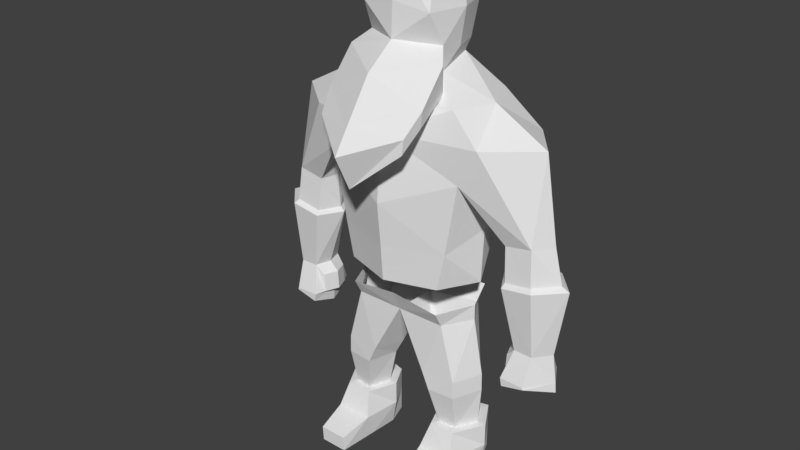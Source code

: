 # Source: TrollIdle.blend  (saved by Blender 2.77.0; exported with 4.5.12 LTS)
import bpy
from mathutils import Matrix  # noqa: F401  (used for matrix-valued properties, if any)

bpy.ops.wm.read_factory_settings(use_empty=True)
scene = bpy.context.scene
scene.name = 'Scene'

# ---- collections
col_collection_1 = bpy.data.collections.new('Collection 1'); scene.collection.children.link(col_collection_1)

# ---- world
world_world = bpy.data.worlds.new('World'); scene.world = world_world
world_world.color = (0.05088, 0.05088, 0.05088)
world_world.use_sun_shadow = False
world_world.sun_shadow_jitter_overblur = 0.0
world_world.cycles.sampling_method = 'MANUAL'

# ---- meshes
me_cube_000 = bpy.data.meshes.new('Cube.000')
me_cube_000.from_pydata([(0.8675, 0.6928, 3.529), (0.8576, -0.5861, 3.573), (1.466, 0.729, 5.498), (1.209, -0.5861, 5.467), (0.9986, -0.5861, 4.228), (1.009, 0.729, 4.228), (1.532, -0.5861, 6.107), (1.789, 0.729, 6.107), (1.087, -0.5861, 6.629), (1.087, 0.729, 6.629), (0.8427, -0.5861, 3.11), (0.8526, 0.729, 3.11), (0.8427, -0.4395, 2.844), (0.8526, 0.5547, 2.844), (1.103, -0.4395, 1.848), (1.103, 0.3336, 1.848), (0.5073, 0.2267, 1.848), (0.5073, -0.4858, 1.848), (1.109, -0.4395, 1.539), (1.109, 0.3336, 1.539), (0.6407, 0.2267, 1.539), (0.6407, -0.4858, 1.539), (1.077, -0.3026, 0.8705), (1.077, 0.4074, 0.8705), (0.768, 0.3236, 0.8705), (0.768, -0.3389, 0.8705), (1.871, -0.2427, 4.562), (1.871, 0.3855, 4.562), (2.331, -0.2427, 4.644), (2.331, 0.3855, 4.644), (1.905, -0.3557, 3.896), (1.905, 0.5132, 3.896), (2.433, -0.3557, 3.975), (2.433, 0.5132, 3.975), (2.108, -0.2132, 2.804), (2.108, 0.3492, 2.804), (2.426, -0.2132, 2.794), (2.426, 0.3492, 2.794), (1.983, -0.382, 2.321), (2.041, 0.4962, 2.321), (2.398, -0.382, 2.309), (2.455, 0.4962, 2.309), (2.01, -0.382, 2.179), (2.067, 0.4962, 2.179), (2.413, -0.382, 2.273), (2.471, 0.4962, 2.273), (1.955, -0.1747, 2.644), (1.955, 0.3189, 2.644), (1.931, -0.1747, 2.318), (1.931, 0.3189, 2.318), (0.5928, -0.1738, 6.996), (0.486, 0.5049, 7.125), (0.6685, -0.282, 7.424), (0.5309, 0.5794, 7.319), (0.6078, -0.5259, 7.938), (0.6078, 0.6584, 7.938), (0.5452, -0.3772, 8.367), (0.5452, 0.6333, 8.367), (1.463, 0.07143, 5.467), (1.229, 0.07143, 3.573), (1.267, 0.07143, 4.535), (2.317, 0.07143, 6.107), (1.382, 0.07143, 6.629), (1.134, 0.07143, 3.11), (1.134, 0.07143, 2.844), (1.322, 0.07143, 1.848), (0.319, 0.05147, 1.848), (1.328, 0.07143, 1.539), (0.4861, 0.05147, 1.539), (1.278, 0.06622, 0.8705), (0.6258, 0.05057, 0.8705), (1.787, 0.07143, 4.562), (2.556, 0.07143, 4.644), (1.662, 0.07208, 3.896), (2.842, 0.07208, 3.975), (2.025, 0.07208, 2.804), (2.65, 0.07208, 2.794), (1.943, 0.07208, 2.321), (2.718, 0.07208, 2.309), (1.969, 0.07208, 2.039), (2.734, 0.07208, 2.132), (1.857, 0.07208, 2.644), (1.833, 0.07208, 2.318), (0.669, 0.125, 7.319), (0.7655, 0.1281, 7.938), (0.703, 0.1281, 8.367), (1.431, 0.07781, 0.8637), (1.14, 0.572, 0.8637), (0.6921, 0.4506, 0.8637), (1.141, -0.4585, 0.8637), (0.6905, -0.4642, 0.8637), (0.4862, 0.05514, 0.8637), (1.431, 0.07781, 0.4499), (1.14, 0.572, 0.4499), (0.6921, 0.4506, 0.4499), (1.219, -0.6323, 0.4381), (0.5832, -0.6136, 0.4381), (0.4862, 0.05514, 0.4499), (1.352, 0.07781, 0.01451), (1.14, 0.572, 0.01451), (0.6921, 0.4506, 0.01451), (1.238, -0.4565, 0.01451), (0.6023, -0.4377, 0.01452), (0.5656, 0.05514, 0.01451), (1.166, -1.157, 0.2765), (0.6769, -1.162, 0.2765), (1.149, -1.157, 0.01451), (0.6605, -1.162, 0.01451), (2.382, 0.4396, 4.041), (1.92, 0.4396, 3.968), (1.92, -0.2868, 3.968), (2.382, -0.2868, 4.041), (2.705, 0.07216, 4.041), (1.741, 0.07216, 3.968), (0.8411, -1.0, 6.409), (0.8714, -0.9991, 6.686), (0.7791, -0.4098, 6.742), (0.8623, -0.5308, 7.224), (0.7505, -1.312, 6.069), (0.7808, -1.311, 6.322), (0.7614, 0.7654, 4.228), (0.7706, 0.8436, 5.11), (0.7787, 0.8426, 5.712), (0.7841, 0.732, 6.409), (-0.8843, 0.729, 3.573), (-0.8744, -0.5861, 3.573), (-1.483, 0.729, 5.498), (-1.226, -0.5861, 5.467), (-1.015, -0.5861, 4.228), (-1.025, 0.729, 4.228), (-1.549, -0.5861, 6.107), (-1.806, 0.729, 6.107), (-0.008412, -0.9852, 4.962), (-0.008412, 1.012, 4.827), (-0.008412, -0.8626, 3.573), (-0.008413, 0.7906, 3.52), (-0.008412, -0.9103, 4.208), (-0.008412, 0.9189, 4.228), (-0.008412, -0.8773, 6.107), (-0.008412, 0.971, 5.712), (-0.008412, -0.6247, 6.518), (-1.104, -0.5861, 6.629), (-1.104, 0.729, 6.629), (-0.008412, 0.8589, 6.409), (-0.8595, -0.5861, 3.11), (-0.8694, 0.729, 3.11), (-0.008413, -0.6075, 3.217), (-0.008413, 0.6289, 3.119), (-0.8595, -0.4395, 2.844), (-0.8694, 0.5547, 2.844), (-0.008413, -0.4428, 2.844), (-0.008413, 0.3325, 2.844), (-1.12, -0.4395, 1.848), (-1.12, 0.3336, 1.848), (-0.5241, 0.2267, 1.848), (-0.5241, -0.4858, 1.848), (-1.126, -0.4395, 1.539), (-1.126, 0.3336, 1.539), (-0.6576, 0.2267, 1.539), (-0.6576, -0.4858, 1.539), (-1.094, -0.3026, 0.8705), (-1.094, 0.4074, 0.8705), (-0.7849, 0.3236, 0.8705), (-0.7849, -0.3389, 0.8705), (-1.888, -0.2427, 4.562), (-1.888, 0.3855, 4.562), (-2.347, -0.2427, 4.644), (-2.347, 0.3855, 4.644), (-1.922, -0.3557, 3.896), (-1.922, 0.5132, 3.896), (-2.45, -0.3557, 3.975), (-2.45, 0.5132, 3.975), (-2.125, -0.2132, 2.804), (-2.125, 0.3492, 2.804), (-2.442, -0.2132, 2.794), (-2.442, 0.3492, 2.794), (-2.0, -0.382, 2.321), (-2.058, 0.4962, 2.321), (-2.415, -0.382, 2.309), (-2.472, 0.4962, 2.309), (-2.027, -0.382, 2.179), (-2.084, 0.4962, 2.179), (-2.43, -0.382, 2.273), (-2.488, 0.4962, 2.273), (-1.972, -0.1748, 2.644), (-1.972, 0.3189, 2.644), (-1.948, -0.1748, 2.318), (-1.948, 0.3189, 2.318), (-0.008412, -0.3527, 6.594), (-0.6096, -0.1738, 6.996), (-0.5028, 0.5049, 7.125), (-0.008412, 0.693, 6.992), (-0.008412, -0.6351, 7.472), (-0.6853, -0.282, 7.424), (-0.5477, 0.5794, 7.319), (-0.008412, 0.6918, 7.319), (-0.008412, -0.6124, 8.039), (-0.6246, -0.5259, 7.938), (-0.6246, 0.6584, 7.938), (-0.008412, 0.8101, 8.039), (-0.008412, -0.5053, 8.6), (-0.562, -0.3772, 8.367), (-0.562, 0.6333, 8.367), (-0.008412, 0.4921, 8.6), (-1.48, 0.07143, 5.467), (-1.246, 0.07143, 3.573), (-1.284, 0.07143, 4.535), (-2.334, 0.07143, 6.107), (-1.399, 0.07143, 6.629), (-1.151, 0.07143, 3.11), (-1.151, 0.07143, 2.844), (-0.008413, 0.008489, 2.844), (-1.339, 0.07143, 1.848), (-0.3358, 0.05147, 1.848), (-1.345, 0.07143, 1.539), (-0.5029, 0.05147, 1.539), (-1.295, 0.06622, 0.8705), (-0.6426, 0.05057, 0.8705), (-1.804, 0.07143, 4.562), (-2.573, 0.07143, 4.644), (-1.679, 0.07208, 3.896), (-2.859, 0.07208, 3.975), (-2.042, 0.07208, 2.804), (-2.667, 0.07208, 2.794), (-1.959, 0.07208, 2.321), (-2.735, 0.07208, 2.309), (-1.986, 0.07208, 2.039), (-2.751, 0.07208, 2.132), (-1.874, 0.07208, 2.644), (-1.85, 0.07208, 2.318), (-0.6858, 0.125, 7.319), (-0.7824, 0.1281, 7.938), (-0.7198, 0.1281, 8.367), (-0.008412, 0.1281, 8.742), (-1.448, 0.0778, 0.8637), (-1.156, 0.572, 0.8637), (-0.709, 0.4506, 0.8637), (-1.158, -0.4585, 0.8637), (-0.7074, -0.4642, 0.8637), (-0.503, 0.05514, 0.8637), (-1.448, 0.07781, 0.4499), (-1.156, 0.572, 0.4499), (-0.709, 0.4506, 0.4499), (-1.236, -0.6323, 0.4381), (-0.6, -0.6136, 0.4381), (-0.503, 0.05514, 0.4499), (-1.368, 0.07781, 0.01452), (-1.156, 0.572, 0.01452), (-0.709, 0.4506, 0.01452), (-1.255, -0.4565, 0.01452), (-0.6192, -0.4378, 0.01452), (-0.5824, 0.05514, 0.01452), (-1.183, -1.157, 0.2765), (-0.6937, -1.162, 0.2765), (-1.166, -1.157, 0.01452), (-0.6774, -1.162, 0.01452), (-2.399, 0.4396, 4.041), (-1.937, 0.4396, 3.968), (-1.937, -0.2868, 3.968), (-2.399, -0.2868, 4.041), (-2.722, 0.07216, 4.041), (-1.758, 0.07216, 3.968), (-0.008412, -1.214, 5.631), (-0.8579, -1.0, 6.409), (-0.8882, -0.9991, 6.686), (-0.008412, -1.642, 6.384), (-0.796, -0.4098, 6.742), (-0.008412, -0.8519, 6.143), (-0.8791, -0.5308, 7.224), (-0.008412, -1.153, 7.093), (-0.7673, -1.312, 6.069), (-0.008412, -1.598, 5.42), (-0.7977, -1.311, 6.322), (-0.008412, -1.888, 6.022), (-0.7782, 0.7654, 4.228), (-0.7874, 0.8435, 5.11), (-0.7955, 0.8426, 5.712), (-0.8009, 0.732, 6.409), (-1.867, 0.3348, 4.466), (-1.899, 0.3976, 4.43), (-2.695, 0.1028, 4.041), (-2.688, 0.1006, 4.096)], [], [(59, 5, 60), (121, 5, 120), (137, 120, 135), (60, 2, 58), (138, 8, 140), (3, 138, 132), (58, 27, 71), (141, 130, 138), (4, 132, 136), (121, 139, 122), (123, 191, 51), (7, 62, 61), (10, 150, 12), (13, 16, 151), (147, 13, 151), (63, 12, 64), (14, 21, 18), (64, 14, 65), (151, 66, 211), (12, 17, 14), (67, 22, 69), (65, 18, 67), (16, 68, 66), (15, 20, 16), (22, 86, 69), (68, 24, 70), (20, 23, 24), (18, 25, 22), (108, 31, 109), (2, 29, 27), (3, 28, 6), (61, 28, 72), (30, 36, 32), (109, 73, 113), (111, 30, 32), (111, 74, 112), (35, 41, 39), (74, 36, 76), (31, 37, 35), (73, 35, 75), (41, 43, 39), (77, 48, 82), (34, 40, 36), (36, 78, 76), (79, 45, 80), (77, 43, 79), (40, 42, 44), (78, 44, 80), (81, 49, 82), (39, 47, 35), (75, 47, 81), (34, 48, 38), (8, 188, 140), (195, 55, 53), (50, 62, 51), (191, 53, 51), (192, 54, 196), (53, 84, 83), (85, 203, 233), (84, 57, 85), (199, 57, 55), (84, 56, 54), (56, 233, 200), (52, 84, 54), (50, 83, 52), (62, 50, 8), (75, 46, 34), (81, 48, 46), (78, 45, 41), (77, 42, 38), (79, 44, 42), (37, 78, 41), (77, 49, 39), (73, 34, 30), (74, 37, 33), (108, 74, 33), (110, 73, 30), (61, 29, 7), (68, 25, 21), (23, 86, 87), (17, 68, 21), (65, 19, 15), (67, 23, 19), (150, 66, 17), (64, 15, 13), (63, 13, 11), (6, 62, 8), (58, 26, 3), (3, 60, 58), (4, 59, 60), (90, 95, 89), (89, 92, 86), (24, 91, 70), (23, 88, 24), (25, 91, 90), (25, 89, 22), (94, 103, 97), (97, 102, 96), (86, 93, 87), (90, 97, 96), (88, 97, 91), (87, 94, 88), (98, 100, 99), (101, 103, 98), (93, 100, 94), (92, 101, 98), (101, 107, 102), (93, 98, 99), (105, 106, 104), (96, 107, 105), (95, 105, 104), (95, 106, 101), (26, 113, 110), (29, 112, 108), (28, 112, 72), (26, 111, 28), (27, 113, 71), (27, 108, 109), (262, 118, 271), (114, 267, 116), (115, 116, 117), (269, 115, 117), (192, 117, 52), (52, 116, 50), (116, 188, 50), (271, 119, 273), (114, 119, 118), (265, 119, 115), (122, 9, 7), (2, 122, 7), (133, 120, 137), (124, 205, 129), (126, 275, 129), (274, 137, 135), (274, 133, 137), (136, 134, 4), (165, 167, 126), (1, 4, 134), (275, 139, 133), (191, 143, 277), (144, 150, 146), (154, 149, 151), (147, 149, 145), (209, 148, 144), (152, 159, 155), (210, 152, 148), (213, 151, 211), (148, 155, 150), (214, 160, 156), (212, 156, 152), (215, 154, 213), (158, 153, 154), (234, 160, 216), (215, 162, 158), (158, 161, 157), (156, 163, 159), (169, 256, 257), (167, 131, 126), (127, 166, 164), (174, 168, 170), (220, 257, 261), (259, 168, 258), (221, 259, 260), (173, 179, 175), (221, 174, 170), (169, 175, 171), (220, 173, 169), (181, 179, 177), (224, 186, 176), (178, 172, 174), (225, 174, 223), (226, 183, 181), (224, 181, 177), (178, 180, 176), (225, 182, 178), (228, 187, 185), (185, 177, 173), (222, 185, 173), (186, 172, 176), (188, 141, 140), (208, 190, 142), (198, 195, 194), (189, 190, 208), (194, 191, 190), (192, 197, 193), (231, 194, 230), (203, 232, 233), (231, 202, 198), (199, 202, 203), (201, 231, 197), (233, 201, 200), (193, 231, 230), (189, 230, 190), (184, 222, 172), (186, 228, 184), (183, 225, 179), (180, 224, 176), (182, 226, 180), (175, 225, 223), (187, 224, 177), (172, 220, 168), (175, 221, 171), (256, 221, 260, 280), (258, 220, 261), (219, 207, 167), (163, 215, 159), (161, 234, 216), (155, 215, 213), (157, 212, 153), (161, 214, 157), (150, 213, 211), (153, 210, 149), (149, 209, 145), (218, 204, 164), (204, 206, 127), (206, 205, 128), (243, 238, 237), (240, 237, 234), (239, 162, 217), (236, 161, 162), (163, 239, 217), (237, 163, 160), (251, 242, 245), (250, 245, 244), (241, 234, 235), (238, 245, 239), (245, 236, 239), (242, 235, 236), (246, 248, 251), (249, 251, 250), (248, 241, 242), (240, 249, 243), (255, 249, 250), (241, 246, 240), (254, 253, 252), (244, 255, 250), (243, 253, 244), (254, 243, 249), (164, 261, 218), (260, 219, 167, 281), (260, 166, 219), (259, 164, 166), (204, 218, 165), (279, 257, 256, 165), (262, 270, 263), (267, 263, 266), (266, 264, 268), (269, 264, 265), (192, 268, 269), (193, 266, 268), (271, 272, 270), (263, 272, 264), (272, 265, 264), (126, 276, 275), (274, 275, 133), (59, 0, 5), (121, 2, 5), (0, 135, 120), (120, 5, 0), (60, 5, 2), (138, 6, 8), (3, 6, 138), (58, 2, 27), (134, 136, 128), (4, 3, 132), (121, 133, 139), (51, 9, 123), (123, 143, 191), (7, 9, 62), (123, 139, 143), (10, 146, 150), (13, 15, 16), (147, 11, 13), (63, 10, 12), (14, 17, 21), (64, 12, 14), (151, 16, 66), (12, 150, 17), (67, 18, 22), (65, 14, 18), (16, 20, 68), (15, 19, 20), (22, 89, 86), (68, 20, 24), (20, 19, 23), (18, 21, 25), (108, 33, 31), (2, 7, 29), (3, 26, 28), (61, 6, 28), (30, 34, 36), (109, 31, 73), (111, 110, 30), (111, 32, 74), (35, 37, 41), (74, 32, 36), (31, 33, 37), (73, 31, 35), (41, 45, 43), (77, 38, 48), (34, 38, 40), (36, 40, 78), (79, 43, 45), (77, 39, 43), (40, 38, 42), (78, 40, 44), (81, 47, 49), (39, 49, 47), (75, 35, 47), (34, 46, 48), (8, 50, 188), (62, 9, 51), (195, 199, 55), (51, 53, 83), (191, 195, 53), (192, 52, 54), (53, 55, 84), (85, 57, 203), (84, 55, 57), (199, 203, 57), (84, 85, 56), (56, 85, 233), (52, 83, 84), (51, 83, 50), (75, 81, 46), (81, 82, 48), (78, 80, 45), (77, 79, 42), (79, 80, 44), (37, 76, 78), (77, 82, 49), (73, 75, 34), (74, 76, 37), (108, 112, 74), (110, 113, 73), (61, 72, 29), (68, 70, 25), (23, 69, 86), (17, 66, 68), (65, 67, 19), (67, 69, 23), (150, 211, 66), (64, 65, 15), (63, 64, 13), (6, 61, 62), (58, 71, 26), (3, 4, 60), (4, 1, 59), (90, 96, 95), (89, 95, 92), (24, 88, 91), (23, 87, 88), (25, 70, 91), (25, 90, 89), (94, 100, 103), (97, 103, 102), (86, 92, 93), (90, 91, 97), (88, 94, 97), (87, 93, 94), (98, 103, 100), (101, 102, 103), (93, 99, 100), (92, 95, 101), (101, 106, 107), (93, 92, 98), (105, 107, 106), (96, 102, 107), (95, 96, 105), (95, 104, 106), (26, 71, 113), (29, 72, 112), (28, 111, 112), (26, 110, 111), (27, 109, 113), (27, 29, 108), (262, 114, 118), (114, 262, 267), (115, 114, 116), (269, 265, 115), (192, 269, 117), (52, 117, 116), (271, 118, 119), (114, 115, 119), (265, 273, 119), (122, 123, 9), (2, 121, 122), (133, 121, 120), (274, 135, 124), (124, 129, 274), (129, 275, 274), (138, 140, 141), (275, 276, 139), (277, 142, 190), (190, 191, 277), (207, 166, 130), (139, 123, 122), (144, 148, 150), (154, 153, 149), (147, 151, 149), (209, 210, 148), (152, 156, 159), (210, 212, 152), (213, 154, 151), (148, 152, 155), (214, 216, 160), (212, 214, 156), (215, 158, 154), (158, 157, 153), (234, 237, 160), (215, 217, 162), (158, 162, 161), (156, 160, 163), (169, 171, 256), (207, 219, 166), (174, 172, 168), (220, 169, 257), (259, 170, 168), (221, 170, 259), (173, 177, 179), (221, 223, 174), (169, 173, 175), (220, 222, 173), (181, 183, 179), (224, 229, 186), (178, 176, 172), (225, 178, 174), (226, 227, 183), (224, 226, 181), (178, 182, 180), (225, 227, 182), (228, 229, 187), (185, 187, 177), (222, 228, 185), (186, 184, 172), (188, 189, 141), (198, 199, 195), (230, 194, 190), (194, 195, 191), (192, 196, 197), (231, 198, 194), (203, 202, 232), (231, 232, 202), (199, 198, 202), (201, 232, 231), (233, 232, 201), (193, 197, 231), (189, 193, 230), (184, 228, 222), (186, 229, 228), (183, 227, 225), (180, 226, 224), (182, 227, 226), (175, 179, 225), (187, 229, 224), (172, 222, 220), (175, 223, 221), (256, 171, 221), (258, 168, 220), (208, 142, 131), (163, 217, 215), (161, 235, 234), (155, 159, 215), (157, 214, 212), (161, 216, 214), (150, 155, 213), (153, 212, 210), (149, 210, 209), (138, 127, 132), (204, 165, 126), (127, 206, 128), (128, 205, 125), (243, 244, 238), (240, 243, 237), (239, 236, 162), (236, 235, 161), (163, 238, 239), (237, 238, 163), (251, 248, 242), (250, 251, 245), (241, 240, 234), (238, 244, 245), (245, 242, 236), (242, 241, 235), (246, 247, 248), (249, 246, 251), (248, 247, 241), (240, 246, 249), (255, 254, 249), (241, 247, 246), (254, 255, 253), (244, 253, 255), (243, 252, 253), (254, 252, 243), (164, 258, 261), (256, 280, 281, 167), (260, 259, 166), (259, 258, 164), (261, 257, 279, 278), (262, 271, 270), (267, 262, 263), (266, 263, 264), (269, 268, 264), (192, 193, 268), (193, 189, 266), (188, 267, 266), (271, 273, 272), (263, 270, 272), (272, 273, 265), (142, 277, 276), (276, 131, 142), (208, 207, 130), (125, 134, 128), (141, 208, 130), (130, 127, 138), (126, 131, 276), (167, 207, 131), (189, 208, 141), (166, 127, 130), (164, 204, 127), (278, 165, 218, 261), (278, 279, 165), (165, 256, 167), (281, 280, 260), (126, 129, 206), (129, 205, 206), (132, 127, 128), (126, 206, 204), (128, 136, 132), (139, 276, 277), (143, 139, 277), (201, 197, 200), (200, 197, 196), (54, 200, 196), (200, 54, 56), (131, 207, 208)])
_ca = me_cube_000.color_attributes.new('Col', 'BYTE_COLOR', 'CORNER')
_ca.data.foreach_set('color', [1.0, 0.521, 0.3564, 1.0, 1.0, 0.521, 0.3564, 1.0, 1.0, 0.521, 0.3564, 1.0, 1.0, 0.521, 0.3564, 1.0, 1.0, 0.521, 0.3564, 1.0, 1.0, 0.521, 0.3564, 1.0, 1.0, 0.521, 0.3564, 1.0, 1.0, 0.521, 0.3564, 1.0, 1.0, 0.521, 0.3564, 1.0, 1.0, 0.521, 0.3564, 1.0, 1.0, 0.521, 0.3564, 1.0, 1.0, 0.521, 0.3564, 1.0, 1.0, 0.521, 0.3564, 1.0, 1.0, 0.521, 0.3564, 1.0, 1.0, 0.521, 0.3564, 1.0, 1.0, 0.521, 0.3564, 1.0, 1.0, 0.521, 0.3564, 1.0, 1.0, 0.521, 0.3564, 1.0, 1.0, 0.521, 0.3564, 1.0, 1.0, 0.521, 0.3564, 1.0, 1.0, 0.521, 0.3564, 1.0, 1.0, 0.521, 0.3564, 1.0, 1.0, 0.521, 0.3564, 1.0, 1.0, 0.521, 0.3564, 1.0, 1.0, 0.521, 0.3564, 1.0, 1.0, 0.521, 0.3564, 1.0, 1.0, 0.521, 0.3564, 1.0, 1.0, 0.521, 0.3564, 1.0, 1.0, 0.521, 0.3564, 1.0, 1.0, 0.521, 0.3564, 1.0, 1.0, 0.521, 0.3564, 1.0, 1.0, 0.521, 0.3564, 1.0, 1.0, 0.521, 0.3564, 1.0, 1.0, 0.521, 0.3564, 1.0, 1.0, 0.521, 0.3564, 1.0, 1.0, 0.521, 0.3564, 1.0, 0.3916, 0.1046, 0.117, 1.0, 0.3916, 0.1046, 0.117, 1.0, 0.3916, 0.1046, 0.117, 1.0, 0.3916, 0.1046, 0.117, 1.0, 0.3916, 0.1046, 0.117, 1.0, 0.3916, 0.1046, 0.117, 1.0, 0.3916, 0.1046, 0.117, 1.0, 0.3916, 0.1046, 0.117, 1.0, 0.3916, 0.1046, 0.117, 1.0, 0.3916, 0.1046, 0.117, 1.0, 0.3916, 0.1046, 0.117, 1.0, 0.3916, 0.1046, 0.117, 1.0, 0.3916, 0.1046, 0.117, 1.0, 0.3916, 0.1046, 0.117, 1.0, 0.3916, 0.1046, 0.117, 1.0, 0.3916, 0.1046, 0.117, 1.0, 0.3916, 0.1046, 0.117, 1.0, 0.3916, 0.1046, 0.117, 1.0, 0.3916, 0.1046, 0.117, 1.0, 0.3916, 0.1046, 0.117, 1.0, 0.3916, 0.1046, 0.117, 1.0, 0.3916, 0.1046, 0.117, 1.0, 0.3916, 0.1046, 0.117, 1.0, 0.3916, 0.1046, 0.117, 1.0, 0.3916, 0.1046, 0.117, 1.0, 0.3916, 0.1046, 0.117, 1.0, 0.3916, 0.1046, 0.117, 1.0, 0.3916, 0.1046, 0.117, 1.0, 0.3916, 0.1046, 0.117, 1.0, 0.3916, 0.1046, 0.117, 1.0, 0.3916, 0.1046, 0.117, 1.0, 0.3916, 0.1046, 0.117, 1.0, 0.3916, 0.1046, 0.117, 1.0, 0.3916, 0.1046, 0.117, 1.0, 0.3916, 0.1046, 0.117, 1.0, 0.3916, 0.1046, 0.117, 1.0, 0.07819, 0.05286, 0.0382, 1.0, 0.07819, 0.05286, 0.0382, 1.0, 0.07819, 0.05286, 0.0382, 1.0, 0.3916, 0.1046, 0.117, 1.0, 0.3916, 0.1046, 0.117, 1.0, 0.3916, 0.1046, 0.117, 1.0, 0.3916, 0.1046, 0.117, 1.0, 0.3916, 0.1046, 0.117, 1.0, 0.3916, 0.1046, 0.117, 1.0, 0.3916, 0.1046, 0.117, 1.0, 0.3916, 0.1046, 0.117, 1.0, 0.3916, 0.1046, 0.117, 1.0, 0.07819, 0.05286, 0.0382, 1.0, 0.07819, 0.05286, 0.0382, 1.0, 0.07819, 0.05286, 0.0382, 1.0, 1.0, 0.521, 0.3564, 1.0, 1.0, 0.521, 0.3564, 1.0, 1.0, 0.521, 0.3564, 1.0, 1.0, 0.521, 0.3564, 1.0, 1.0, 0.521, 0.3564, 1.0, 1.0, 0.521, 0.3564, 1.0, 1.0, 0.521, 0.3564, 1.0, 1.0, 0.521, 0.3564, 1.0, 1.0, 0.521, 0.3564, 1.0, 0.07819, 0.05286, 0.0382, 1.0, 0.07819, 0.05286, 0.0382, 1.0, 0.07819, 0.05286, 0.0382, 1.0, 0.07819, 0.05286, 0.0382, 1.0, 0.07819, 0.05286, 0.0382, 1.0, 0.07819, 0.05286, 0.0382, 1.0, 0.07819, 0.05286, 0.0382, 1.0, 0.07819, 0.05286, 0.0382, 1.0, 0.07819, 0.05286, 0.0382, 1.0, 0.07819, 0.05286, 0.0382, 1.0, 0.07819, 0.05286, 0.0382, 1.0, 0.07819, 0.05286, 0.0382, 1.0, 0.07819, 0.05286, 0.0382, 1.0, 0.07819, 0.05286, 0.0382, 1.0, 0.07819, 0.05286, 0.0382, 1.0, 0.07819, 0.05286, 0.0382, 1.0, 0.07819, 0.05286, 0.0382, 1.0, 0.07819, 0.05286, 0.0382, 1.0, 0.07819, 0.05286, 0.0382, 1.0, 0.07819, 0.05286, 0.0382, 1.0, 0.07819, 0.05286, 0.0382, 1.0, 0.07819, 0.05286, 0.0382, 1.0, 0.07819, 0.05286, 0.0382, 1.0, 0.07819, 0.05286, 0.0382, 1.0, 0.07819, 0.05286, 0.0382, 1.0, 0.07819, 0.05286, 0.0382, 1.0, 0.07819, 0.05286, 0.0382, 1.0, 0.07819, 0.05286, 0.0382, 1.0, 0.07819, 0.05286, 0.0382, 1.0, 0.07819, 0.05286, 0.0382, 1.0, 0.07819, 0.05286, 0.0382, 1.0, 0.07819, 0.05286, 0.0382, 1.0, 0.07819, 0.05286, 0.0382, 1.0, 0.07819, 0.05286, 0.0382, 1.0, 0.07819, 0.05286, 0.0382, 1.0, 0.07819, 0.05286, 0.0382, 1.0, 0.07819, 0.05286, 0.0382, 1.0, 0.07819, 0.05286, 0.0382, 1.0, 0.07819, 0.05286, 0.0382, 1.0, 0.07819, 0.05286, 0.0382, 1.0, 0.07819, 0.05286, 0.0382, 1.0, 0.07819, 0.05286, 0.0382, 1.0, 0.07819, 0.05286, 0.0382, 1.0, 0.07819, 0.05286, 0.0382, 1.0, 0.07819, 0.05286, 0.0382, 1.0, 0.07819, 0.05286, 0.0382, 1.0, 0.07819, 0.05286, 0.0382, 1.0, 0.07819, 0.05286, 0.0382, 1.0, 0.07819, 0.05286, 0.0382, 1.0, 0.07819, 0.05286, 0.0382, 1.0, 0.07819, 0.05286, 0.0382, 1.0, 0.07819, 0.05286, 0.0382, 1.0, 0.07819, 0.05286, 0.0382, 1.0, 0.07819, 0.05286, 0.0382, 1.0, 0.07819, 0.05286, 0.0382, 1.0, 0.07819, 0.05286, 0.0382, 1.0, 0.07819, 0.05286, 0.0382, 1.0, 0.07819, 0.05286, 0.0382, 1.0, 0.07819, 0.05286, 0.0382, 1.0, 0.07819, 0.05286, 0.0382, 1.0, 1.0, 0.521, 0.3564, 1.0, 1.0, 0.521, 0.3564, 1.0, 1.0, 0.521, 0.3564, 1.0, 1.0, 0.521, 0.3564, 1.0, 1.0, 0.521, 0.3564, 1.0, 1.0, 0.521, 0.3564, 1.0, 1.0, 0.521, 0.3564, 1.0, 1.0, 0.521, 0.3564, 1.0, 1.0, 0.521, 0.3564, 1.0, 1.0, 0.521, 0.3564, 1.0, 1.0, 0.521, 0.3564, 1.0, 1.0, 0.521, 0.3564, 1.0, 1.0, 0.521, 0.3564, 1.0, 1.0, 0.521, 0.3564, 1.0, 1.0, 0.521, 0.3564, 1.0, 1.0, 0.521, 0.3564, 1.0, 1.0, 0.521, 0.3564, 1.0, 1.0, 0.521, 0.3564, 1.0, 1.0, 0.521, 0.3564, 1.0, 1.0, 0.521, 0.3564, 1.0, 1.0, 0.521, 0.3564, 1.0, 1.0, 0.521, 0.3564, 1.0, 1.0, 0.521, 0.3564, 1.0, 1.0, 0.521, 0.3564, 1.0, 1.0, 0.521, 0.3564, 1.0, 1.0, 0.521, 0.3564, 1.0, 1.0, 0.521, 0.3564, 1.0, 1.0, 0.521, 0.3564, 1.0, 1.0, 0.521, 0.3564, 1.0, 1.0, 0.521, 0.3564, 1.0, 1.0, 0.521, 0.3564, 1.0, 1.0, 0.521, 0.3564, 1.0, 1.0, 0.521, 0.3564, 1.0, 1.0, 0.521, 0.3564, 1.0, 1.0, 0.521, 0.3564, 1.0, 1.0, 0.521, 0.3564, 1.0, 1.0, 0.521, 0.3564, 1.0, 1.0, 0.521, 0.3564, 1.0, 1.0, 0.521, 0.3564, 1.0, 1.0, 0.521, 0.3564, 1.0, 1.0, 0.521, 0.3564, 1.0, 1.0, 0.521, 0.3564, 1.0, 0.07819, 0.05286, 0.0382, 1.0, 0.07819, 0.05286, 0.0382, 1.0, 0.07819, 0.05286, 0.0382, 1.0, 0.07819, 0.05286, 0.0382, 1.0, 0.07819, 0.05286, 0.0382, 1.0, 0.07819, 0.05286, 0.0382, 1.0, 0.07819, 0.05286, 0.0382, 1.0, 0.07819, 0.05286, 0.0382, 1.0, 0.07819, 0.05286, 0.0382, 1.0, 0.07819, 0.05286, 0.0382, 1.0, 0.07819, 0.05286, 0.0382, 1.0, 0.07819, 0.05286, 0.0382, 1.0, 0.07819, 0.05286, 0.0382, 1.0, 0.07819, 0.05286, 0.0382, 1.0, 0.07819, 0.05286, 0.0382, 1.0, 0.07819, 0.05286, 0.0382, 1.0, 0.07819, 0.05286, 0.0382, 1.0, 0.07819, 0.05286, 0.0382, 1.0, 0.07819, 0.05286, 0.0382, 1.0, 0.07819, 0.05286, 0.0382, 1.0, 0.07819, 0.05286, 0.0382, 1.0, 0.07819, 0.05286, 0.0382, 1.0, 0.07819, 0.05286, 0.0382, 1.0, 0.07819, 0.05286, 0.0382, 1.0, 0.07819, 0.05286, 0.0382, 1.0, 0.07819, 0.05286, 0.0382, 1.0, 0.07819, 0.05286, 0.0382, 1.0, 0.07819, 0.05286, 0.0382, 1.0, 0.07819, 0.05286, 0.0382, 1.0, 0.07819, 0.05286, 0.0382, 1.0, 0.07819, 0.05286, 0.0382, 1.0, 0.07819, 0.05286, 0.0382, 1.0, 0.07819, 0.05286, 0.0382, 1.0, 1.0, 0.521, 0.3564, 1.0, 1.0, 0.521, 0.3564, 1.0, 1.0, 0.521, 0.3564, 1.0, 0.3916, 0.1046, 0.117, 1.0, 0.3916, 0.1046, 0.117, 1.0, 0.3916, 0.1046, 0.117, 1.0, 0.07819, 0.05286, 0.0382, 1.0, 0.07819, 0.05286, 0.0382, 1.0, 0.07819, 0.05286, 0.0382, 1.0, 0.3916, 0.1046, 0.117, 1.0, 0.3916, 0.1046, 0.117, 1.0, 0.3916, 0.1046, 0.117, 1.0, 0.3916, 0.1046, 0.117, 1.0, 0.3916, 0.1046, 0.117, 1.0, 0.3916, 0.1046, 0.117, 1.0, 0.3916, 0.1046, 0.117, 1.0, 0.3916, 0.1046, 0.117, 1.0, 0.3916, 0.1046, 0.117, 1.0, 0.3916, 0.1046, 0.117, 1.0, 0.3916, 0.1046, 0.117, 1.0, 0.3916, 0.1046, 0.117, 1.0, 0.3916, 0.1046, 0.117, 1.0, 0.3916, 0.1046, 0.117, 1.0, 0.3916, 0.1046, 0.117, 1.0, 0.3916, 0.1046, 0.117, 1.0, 0.3916, 0.1046, 0.117, 1.0, 0.3916, 0.1046, 0.117, 1.0, 1.0, 0.521, 0.3564, 1.0, 1.0, 0.521, 0.3564, 1.0, 1.0, 0.521, 0.3564, 1.0, 1.0, 0.521, 0.3564, 1.0, 1.0, 0.521, 0.3564, 1.0, 1.0, 0.521, 0.3564, 1.0, 1.0, 0.521, 0.3564, 1.0, 1.0, 0.521, 0.3564, 1.0, 1.0, 0.521, 0.3564, 1.0, 1.0, 0.521, 0.3564, 1.0, 1.0, 0.521, 0.3564, 1.0, 1.0, 0.521, 0.3564, 1.0, 0.07819, 0.05286, 0.0382, 1.0, 0.07819, 0.05286, 0.0382, 1.0, 0.07819, 0.05286, 0.0382, 1.0, 0.07819, 0.05286, 0.0382, 1.0, 0.07819, 0.05286, 0.0382, 1.0, 0.07819, 0.05286, 0.0382, 1.0, 0.07819, 0.05286, 0.0382, 1.0, 0.07819, 0.05286, 0.0382, 1.0, 0.07819, 0.05286, 0.0382, 1.0, 0.07819, 0.05286, 0.0382, 1.0, 0.07819, 0.05286, 0.0382, 1.0, 0.07819, 0.05286, 0.0382, 1.0, 0.07819, 0.05286, 0.0382, 1.0, 0.07819, 0.05286, 0.0382, 1.0, 0.07819, 0.05286, 0.0382, 1.0, 0.07819, 0.05286, 0.0382, 1.0, 0.07819, 0.05286, 0.0382, 1.0, 0.07819, 0.05286, 0.0382, 1.0, 0.07819, 0.05286, 0.0382, 1.0, 0.07819, 0.05286, 0.0382, 1.0, 0.07819, 0.05286, 0.0382, 1.0, 0.07819, 0.05286, 0.0382, 1.0, 0.07819, 0.05286, 0.0382, 1.0, 0.07819, 0.05286, 0.0382, 1.0, 0.07819, 0.05286, 0.0382, 1.0, 0.07819, 0.05286, 0.0382, 1.0, 0.07819, 0.05286, 0.0382, 1.0, 0.07819, 0.05286, 0.0382, 1.0, 0.07819, 0.05286, 0.0382, 1.0, 0.07819, 0.05286, 0.0382, 1.0, 0.07819, 0.05286, 0.0382, 1.0, 0.07819, 0.05286, 0.0382, 1.0, 0.07819, 0.05286, 0.0382, 1.0, 0.07819, 0.05286, 0.0382, 1.0, 0.07819, 0.05286, 0.0382, 1.0, 0.07819, 0.05286, 0.0382, 1.0, 0.07819, 0.05286, 0.0382, 1.0, 0.07819, 0.05286, 0.0382, 1.0, 0.07819, 0.05286, 0.0382, 1.0, 0.07819, 0.05286, 0.0382, 1.0, 0.07819, 0.05286, 0.0382, 1.0, 0.07819, 0.05286, 0.0382, 1.0, 0.07819, 0.05286, 0.0382, 1.0, 0.07819, 0.05286, 0.0382, 1.0, 0.07819, 0.05286, 0.0382, 1.0, 0.07819, 0.05286, 0.0382, 1.0, 0.07819, 0.05286, 0.0382, 1.0, 0.07819, 0.05286, 0.0382, 1.0, 0.07819, 0.05286, 0.0382, 1.0, 0.07819, 0.05286, 0.0382, 1.0, 0.07819, 0.05286, 0.0382, 1.0, 0.07819, 0.05286, 0.0382, 1.0, 0.07819, 0.05286, 0.0382, 1.0, 0.07819, 0.05286, 0.0382, 1.0, 0.07819, 0.05286, 0.0382, 1.0, 0.07819, 0.05286, 0.0382, 1.0, 0.07819, 0.05286, 0.0382, 1.0, 0.07819, 0.05286, 0.0382, 1.0, 0.07819, 0.05286, 0.0382, 1.0, 0.07819, 0.05286, 0.0382, 1.0, 0.07819, 0.05286, 0.0382, 1.0, 0.07819, 0.05286, 0.0382, 1.0, 0.07819, 0.05286, 0.0382, 1.0, 0.07819, 0.05286, 0.0382, 1.0, 0.07819, 0.05286, 0.0382, 1.0, 0.07819, 0.05286, 0.0382, 1.0, 1.0, 0.521, 0.3564, 1.0, 1.0, 0.521, 0.3564, 1.0, 1.0, 0.521, 0.3564, 1.0, 1.0, 0.521, 0.3564, 1.0, 1.0, 0.521, 0.3564, 1.0, 1.0, 0.521, 0.3564, 1.0, 1.0, 0.521, 0.3564, 1.0, 1.0, 0.521, 0.3564, 1.0, 1.0, 0.521, 0.3564, 1.0, 1.0, 0.521, 0.3564, 1.0, 1.0, 0.521, 0.3564, 1.0, 1.0, 0.521, 0.3564, 1.0, 1.0, 0.521, 0.3564, 1.0, 1.0, 0.521, 0.3564, 1.0, 1.0, 0.521, 0.3564, 1.0, 1.0, 0.521, 0.3564, 1.0, 1.0, 0.521, 0.3564, 1.0, 1.0, 0.521, 0.3564, 1.0, 1.0, 1.0, 1.0, 1.0, 1.0, 1.0, 1.0, 1.0, 1.0, 1.0, 1.0, 1.0, 1.0, 1.0, 1.0, 1.0, 1.0, 1.0, 1.0, 1.0, 1.0, 1.0, 1.0, 1.0, 1.0, 1.0, 1.0, 1.0, 1.0, 1.0, 1.0, 1.0, 1.0, 1.0, 1.0, 1.0, 1.0, 1.0, 1.0, 1.0, 1.0, 1.0, 1.0, 1.0, 1.0, 1.0, 1.0, 1.0, 1.0, 1.0, 1.0, 1.0, 1.0, 1.0, 1.0, 1.0, 1.0, 1.0, 1.0, 1.0, 1.0, 1.0, 1.0, 1.0, 1.0, 1.0, 1.0, 1.0, 1.0, 1.0, 1.0, 1.0, 0.7084, 0.7084, 0.7084, 1.0, 0.7084, 0.7084, 0.7084, 1.0, 0.7084, 0.7084, 0.7084, 1.0, 1.0, 1.0, 1.0, 1.0, 1.0, 1.0, 1.0, 1.0, 1.0, 1.0, 1.0, 1.0, 1.0, 1.0, 1.0, 1.0, 1.0, 1.0, 1.0, 1.0, 1.0, 1.0, 1.0, 1.0, 1.0, 1.0, 1.0, 1.0, 1.0, 1.0, 1.0, 1.0, 1.0, 1.0, 1.0, 1.0, 1.0, 0.521, 0.3564, 1.0, 1.0, 0.521, 0.3564, 1.0, 1.0, 0.521, 0.3564, 1.0, 1.0, 0.521, 0.3564, 1.0, 1.0, 0.521, 0.3564, 1.0, 1.0, 0.521, 0.3564, 1.0, 1.0, 0.521, 0.3564, 1.0, 1.0, 0.521, 0.3564, 1.0, 1.0, 0.521, 0.3564, 1.0, 1.0, 0.521, 0.3564, 1.0, 1.0, 0.521, 0.3564, 1.0, 1.0, 0.521, 0.3564, 1.0, 1.0, 0.521, 0.3564, 1.0, 1.0, 0.521, 0.3564, 1.0, 1.0, 0.521, 0.3564, 1.0, 1.0, 0.521, 0.3564, 1.0, 1.0, 0.521, 0.3564, 1.0, 1.0, 0.521, 0.3564, 1.0, 1.0, 0.521, 0.3564, 1.0, 1.0, 0.521, 0.3564, 1.0, 1.0, 0.521, 0.3564, 1.0, 1.0, 0.521, 0.3564, 1.0, 1.0, 0.521, 0.3564, 1.0, 1.0, 0.521, 0.3564, 1.0, 1.0, 0.521, 0.3564, 1.0, 1.0, 0.521, 0.3564, 1.0, 1.0, 0.521, 0.3564, 1.0, 1.0, 0.521, 0.3564, 1.0, 1.0, 0.521, 0.3564, 1.0, 1.0, 0.521, 0.3564, 1.0, 1.0, 0.521, 0.3564, 1.0, 1.0, 0.521, 0.3564, 1.0, 1.0, 0.521, 0.3564, 1.0, 1.0, 0.521, 0.3564, 1.0, 1.0, 0.521, 0.3564, 1.0, 1.0, 0.521, 0.3564, 1.0, 0.3916, 0.1046, 0.117, 1.0, 0.3916, 0.1046, 0.117, 1.0, 0.3916, 0.1046, 0.117, 1.0, 0.3916, 0.1046, 0.117, 1.0, 0.3916, 0.1046, 0.117, 1.0, 0.3916, 0.1046, 0.117, 1.0, 0.3916, 0.1046, 0.117, 1.0, 0.3916, 0.1046, 0.117, 1.0, 0.3916, 0.1046, 0.117, 1.0, 0.3916, 0.1046, 0.117, 1.0, 0.3916, 0.1046, 0.117, 1.0, 0.3916, 0.1046, 0.117, 1.0, 0.3916, 0.1046, 0.117, 1.0, 0.3916, 0.1046, 0.117, 1.0, 0.3916, 0.1046, 0.117, 1.0, 0.3916, 0.1046, 0.117, 1.0, 0.3916, 0.1046, 0.117, 1.0, 0.3916, 0.1046, 0.117, 1.0, 0.3916, 0.1046, 0.117, 1.0, 0.3916, 0.1046, 0.117, 1.0, 0.3916, 0.1046, 0.117, 1.0, 0.3916, 0.1046, 0.117, 1.0, 0.3916, 0.1046, 0.117, 1.0, 0.3916, 0.1046, 0.117, 1.0, 0.3916, 0.1046, 0.117, 1.0, 0.3916, 0.1046, 0.117, 1.0, 0.3916, 0.1046, 0.117, 1.0, 0.3916, 0.1046, 0.117, 1.0, 0.3916, 0.1046, 0.117, 1.0, 0.3916, 0.1046, 0.117, 1.0, 0.3916, 0.1046, 0.117, 1.0, 0.3916, 0.1046, 0.117, 1.0, 0.3916, 0.1046, 0.117, 1.0, 0.3916, 0.1046, 0.117, 1.0, 0.3916, 0.1046, 0.117, 1.0, 0.3916, 0.1046, 0.117, 1.0, 0.07819, 0.05286, 0.0382, 1.0, 0.07819, 0.05286, 0.0382, 1.0, 0.07819, 0.05286, 0.0382, 1.0, 0.3916, 0.1046, 0.117, 1.0, 0.3916, 0.1046, 0.117, 1.0, 0.3916, 0.1046, 0.117, 1.0, 0.3916, 0.1046, 0.117, 1.0, 0.3916, 0.1046, 0.117, 1.0, 0.3916, 0.1046, 0.117, 1.0, 0.3916, 0.1046, 0.117, 1.0, 0.3916, 0.1046, 0.117, 1.0, 0.3916, 0.1046, 0.117, 1.0, 0.07819, 0.05286, 0.0382, 1.0, 0.07819, 0.05286, 0.0382, 1.0, 0.07819, 0.05286, 0.0382, 1.0, 1.0, 0.521, 0.3564, 1.0, 1.0, 0.521, 0.3564, 1.0, 1.0, 0.521, 0.3564, 1.0, 1.0, 0.521, 0.3564, 1.0, 1.0, 0.521, 0.3564, 1.0, 1.0, 0.521, 0.3564, 1.0, 0.07819, 0.05286, 0.0382, 1.0, 0.07819, 0.05286, 0.0382, 1.0, 0.07819, 0.05286, 0.0382, 1.0, 0.07819, 0.05286, 0.0382, 1.0, 0.07819, 0.05286, 0.0382, 1.0, 0.07819, 0.05286, 0.0382, 1.0, 0.07819, 0.05286, 0.0382, 1.0, 0.07819, 0.05286, 0.0382, 1.0, 0.07819, 0.05286, 0.0382, 1.0, 0.07819, 0.05286, 0.0382, 1.0, 0.07819, 0.05286, 0.0382, 1.0, 0.07819, 0.05286, 0.0382, 1.0, 0.07819, 0.05286, 0.0382, 1.0, 0.07819, 0.05286, 0.0382, 1.0, 0.07819, 0.05286, 0.0382, 1.0, 0.07819, 0.05286, 0.0382, 1.0, 0.07819, 0.05286, 0.0382, 1.0, 0.07819, 0.05286, 0.0382, 1.0, 0.07819, 0.05286, 0.0382, 1.0, 0.07819, 0.05286, 0.0382, 1.0, 0.07819, 0.05286, 0.0382, 1.0, 0.07819, 0.05286, 0.0382, 1.0, 0.07819, 0.05286, 0.0382, 1.0, 0.07819, 0.05286, 0.0382, 1.0, 0.07819, 0.05286, 0.0382, 1.0, 0.07819, 0.05286, 0.0382, 1.0, 0.07819, 0.05286, 0.0382, 1.0, 0.07819, 0.05286, 0.0382, 1.0, 0.07819, 0.05286, 0.0382, 1.0, 0.07819, 0.05286, 0.0382, 1.0, 0.07819, 0.05286, 0.0382, 1.0, 0.07819, 0.05286, 0.0382, 1.0, 0.07819, 0.05286, 0.0382, 1.0, 0.07819, 0.05286, 0.0382, 1.0, 0.07819, 0.05286, 0.0382, 1.0, 0.07819, 0.05286, 0.0382, 1.0, 0.07819, 0.05286, 0.0382, 1.0, 0.07819, 0.05286, 0.0382, 1.0, 0.07819, 0.05286, 0.0382, 1.0, 0.07819, 0.05286, 0.0382, 1.0, 0.07819, 0.05286, 0.0382, 1.0, 0.07819, 0.05286, 0.0382, 1.0, 0.07819, 0.05286, 0.0382, 1.0, 0.07819, 0.05286, 0.0382, 1.0, 0.07819, 0.05286, 0.0382, 1.0, 0.07819, 0.05286, 0.0382, 1.0, 0.07819, 0.05286, 0.0382, 1.0, 0.07819, 0.05286, 0.0382, 1.0, 0.07819, 0.05286, 0.0382, 1.0, 0.07819, 0.05286, 0.0382, 1.0, 0.07819, 0.05286, 0.0382, 1.0, 0.07819, 0.05286, 0.0382, 1.0, 0.07819, 0.05286, 0.0382, 1.0, 0.07819, 0.05286, 0.0382, 1.0, 0.07819, 0.05286, 0.0382, 1.0, 0.07819, 0.05286, 0.0382, 1.0, 0.07819, 0.05286, 0.0382, 1.0, 0.07819, 0.05286, 0.0382, 1.0, 0.07819, 0.05286, 0.0382, 1.0, 0.07819, 0.05286, 0.0382, 1.0, 1.0, 0.521, 0.3564, 1.0, 1.0, 0.521, 0.3564, 1.0, 1.0, 0.521, 0.3564, 1.0, 1.0, 0.521, 0.3564, 1.0, 1.0, 0.521, 0.3564, 1.0, 1.0, 0.521, 0.3564, 1.0, 1.0, 0.521, 0.3564, 1.0, 1.0, 0.521, 0.3564, 1.0, 1.0, 0.521, 0.3564, 1.0, 1.0, 0.521, 0.3564, 1.0, 1.0, 0.521, 0.3564, 1.0, 1.0, 0.521, 0.3564, 1.0, 1.0, 0.521, 0.3564, 1.0, 1.0, 0.521, 0.3564, 1.0, 1.0, 0.521, 0.3564, 1.0, 1.0, 0.521, 0.3564, 1.0, 1.0, 0.521, 0.3564, 1.0, 1.0, 0.521, 0.3564, 1.0, 1.0, 0.521, 0.3564, 1.0, 1.0, 0.521, 0.3564, 1.0, 1.0, 0.521, 0.3564, 1.0, 1.0, 0.521, 0.3564, 1.0, 1.0, 0.521, 0.3564, 1.0, 1.0, 0.521, 0.3564, 1.0, 1.0, 0.521, 0.3564, 1.0, 1.0, 0.521, 0.3564, 1.0, 1.0, 0.521, 0.3564, 1.0, 1.0, 0.521, 0.3564, 1.0, 1.0, 0.521, 0.3564, 1.0, 1.0, 0.521, 0.3564, 1.0, 1.0, 0.521, 0.3564, 1.0, 1.0, 0.521, 0.3564, 1.0, 1.0, 0.521, 0.3564, 1.0, 1.0, 0.521, 0.3564, 1.0, 1.0, 0.521, 0.3564, 1.0, 1.0, 0.521, 0.3564, 1.0, 1.0, 0.521, 0.3564, 1.0, 1.0, 0.521, 0.3564, 1.0, 1.0, 0.521, 0.3564, 1.0, 1.0, 0.521, 0.3564, 1.0, 1.0, 0.521, 0.3564, 1.0, 1.0, 0.521, 0.3564, 1.0, 0.07819, 0.05286, 0.0382, 1.0, 0.07819, 0.05286, 0.0382, 1.0, 0.07819, 0.05286, 0.0382, 1.0, 0.07819, 0.05286, 0.0382, 1.0, 0.07819, 0.05286, 0.0382, 1.0, 0.07819, 0.05286, 0.0382, 1.0, 0.07819, 0.05286, 0.0382, 1.0, 0.07819, 0.05286, 0.0382, 1.0, 0.07819, 0.05286, 0.0382, 1.0, 0.07819, 0.05286, 0.0382, 1.0, 0.07819, 0.05286, 0.0382, 1.0, 0.07819, 0.05286, 0.0382, 1.0, 0.07819, 0.05286, 0.0382, 1.0, 0.07819, 0.05286, 0.0382, 1.0, 0.07819, 0.05286, 0.0382, 1.0, 0.07819, 0.05286, 0.0382, 1.0, 0.07819, 0.05286, 0.0382, 1.0, 0.07819, 0.05286, 0.0382, 1.0, 0.07819, 0.05286, 0.0382, 1.0, 0.07819, 0.05286, 0.0382, 1.0, 0.07819, 0.05286, 0.0382, 1.0, 0.07819, 0.05286, 0.0382, 1.0, 0.07819, 0.05286, 0.0382, 1.0, 0.07819, 0.05286, 0.0382, 1.0, 0.07819, 0.05286, 0.0382, 1.0, 0.07819, 0.05286, 0.0382, 1.0, 0.07819, 0.05286, 0.0382, 1.0, 0.07819, 0.05286, 0.0382, 1.0, 0.07819, 0.05286, 0.0382, 1.0, 0.07819, 0.05286, 0.0382, 1.0, 0.07819, 0.05286, 0.0382, 1.0, 0.07819, 0.05286, 0.0382, 1.0, 0.07819, 0.05286, 0.0382, 1.0, 0.07819, 0.05286, 0.0382, 1.0, 1.0, 0.521, 0.3564, 1.0, 1.0, 0.521, 0.3564, 1.0, 1.0, 0.521, 0.3564, 1.0, 0.3916, 0.1046, 0.117, 1.0, 0.3916, 0.1046, 0.117, 1.0, 0.3916, 0.1046, 0.117, 1.0, 0.07819, 0.05286, 0.0382, 1.0, 0.07819, 0.05286, 0.0382, 1.0, 0.07819, 0.05286, 0.0382, 1.0, 0.3916, 0.1046, 0.117, 1.0, 0.3916, 0.1046, 0.117, 1.0, 0.3916, 0.1046, 0.117, 1.0, 0.3916, 0.1046, 0.117, 1.0, 0.3916, 0.1046, 0.117, 1.0, 0.3916, 0.1046, 0.117, 1.0, 0.3916, 0.1046, 0.117, 1.0, 0.3916, 0.1046, 0.117, 1.0, 0.3916, 0.1046, 0.117, 1.0, 0.3916, 0.1046, 0.117, 1.0, 0.3916, 0.1046, 0.117, 1.0, 0.3916, 0.1046, 0.117, 1.0, 0.3916, 0.1046, 0.117, 1.0, 0.3916, 0.1046, 0.117, 1.0, 0.3916, 0.1046, 0.117, 1.0, 0.3916, 0.1046, 0.117, 1.0, 0.3916, 0.1046, 0.117, 1.0, 0.3916, 0.1046, 0.117, 1.0, 1.0, 0.521, 0.3564, 1.0, 1.0, 0.521, 0.3564, 1.0, 1.0, 0.521, 0.3564, 1.0, 1.0, 0.521, 0.3564, 1.0, 1.0, 0.521, 0.3564, 1.0, 1.0, 0.521, 0.3564, 1.0, 1.0, 0.521, 0.3564, 1.0, 1.0, 0.521, 0.3564, 1.0, 1.0, 0.521, 0.3564, 1.0, 0.07819, 0.05286, 0.0382, 1.0, 0.07819, 0.05286, 0.0382, 1.0, 0.07819, 0.05286, 0.0382, 1.0, 0.07819, 0.05286, 0.0382, 1.0, 0.07819, 0.05286, 0.0382, 1.0, 0.07819, 0.05286, 0.0382, 1.0, 0.07819, 0.05286, 0.0382, 1.0, 0.07819, 0.05286, 0.0382, 1.0, 0.07819, 0.05286, 0.0382, 1.0, 0.07819, 0.05286, 0.0382, 1.0, 0.07819, 0.05286, 0.0382, 1.0, 0.07819, 0.05286, 0.0382, 1.0, 0.07819, 0.05286, 0.0382, 1.0, 0.07819, 0.05286, 0.0382, 1.0, 0.07819, 0.05286, 0.0382, 1.0, 0.07819, 0.05286, 0.0382, 1.0, 0.07819, 0.05286, 0.0382, 1.0, 0.07819, 0.05286, 0.0382, 1.0, 0.07819, 0.05286, 0.0382, 1.0, 0.07819, 0.05286, 0.0382, 1.0, 0.07819, 0.05286, 0.0382, 1.0, 0.07819, 0.05286, 0.0382, 1.0, 0.07819, 0.05286, 0.0382, 1.0, 0.07819, 0.05286, 0.0382, 1.0, 0.07819, 0.05286, 0.0382, 1.0, 0.07819, 0.05286, 0.0382, 1.0, 0.07819, 0.05286, 0.0382, 1.0, 0.07819, 0.05286, 0.0382, 1.0, 0.07819, 0.05286, 0.0382, 1.0, 0.07819, 0.05286, 0.0382, 1.0, 0.07819, 0.05286, 0.0382, 1.0, 0.07819, 0.05286, 0.0382, 1.0, 0.07819, 0.05286, 0.0382, 1.0, 0.07819, 0.05286, 0.0382, 1.0, 0.07819, 0.05286, 0.0382, 1.0, 0.07819, 0.05286, 0.0382, 1.0, 0.07819, 0.05286, 0.0382, 1.0, 0.07819, 0.05286, 0.0382, 1.0, 0.07819, 0.05286, 0.0382, 1.0, 0.07819, 0.05286, 0.0382, 1.0, 0.07819, 0.05286, 0.0382, 1.0, 0.07819, 0.05286, 0.0382, 1.0, 0.07819, 0.05286, 0.0382, 1.0, 0.07819, 0.05286, 0.0382, 1.0, 0.07819, 0.05286, 0.0382, 1.0, 0.07819, 0.05286, 0.0382, 1.0, 0.07819, 0.05286, 0.0382, 1.0, 0.07819, 0.05286, 0.0382, 1.0, 0.07819, 0.05286, 0.0382, 1.0, 0.07819, 0.05286, 0.0382, 1.0, 0.07819, 0.05286, 0.0382, 1.0, 0.07819, 0.05286, 0.0382, 1.0, 0.07819, 0.05286, 0.0382, 1.0, 0.07819, 0.05286, 0.0382, 1.0, 0.07819, 0.05286, 0.0382, 1.0, 0.07819, 0.05286, 0.0382, 1.0, 0.07819, 0.05286, 0.0382, 1.0, 0.07819, 0.05286, 0.0382, 1.0, 0.07819, 0.05286, 0.0382, 1.0, 0.07819, 0.05286, 0.0382, 1.0, 0.07819, 0.05286, 0.0382, 1.0, 0.07819, 0.05286, 0.0382, 1.0, 0.07819, 0.05286, 0.0382, 1.0, 0.07819, 0.05286, 0.0382, 1.0, 0.07819, 0.05286, 0.0382, 1.0, 0.07819, 0.05286, 0.0382, 1.0, 1.0, 0.521, 0.3564, 1.0, 1.0, 0.521, 0.3564, 1.0, 1.0, 0.521, 0.3564, 1.0, 1.0, 0.521, 0.3564, 1.0, 1.0, 0.521, 0.3564, 1.0, 1.0, 0.521, 0.3564, 1.0, 1.0, 0.521, 0.3564, 1.0, 1.0, 0.521, 0.3564, 1.0, 1.0, 0.521, 0.3564, 1.0, 1.0, 0.521, 0.3564, 1.0, 1.0, 0.521, 0.3564, 1.0, 1.0, 0.521, 0.3564, 1.0, 1.0, 0.521, 0.3564, 1.0, 1.0, 0.521, 0.3564, 1.0, 1.0, 0.521, 0.3564, 1.0, 1.0, 0.521, 0.3564, 1.0, 1.0, 0.521, 0.3564, 1.0, 1.0, 0.521, 0.3564, 1.0, 1.0, 0.521, 0.3564, 1.0, 1.0, 0.521, 0.3564, 1.0, 1.0, 1.0, 1.0, 1.0, 1.0, 1.0, 1.0, 1.0, 1.0, 1.0, 1.0, 1.0, 1.0, 1.0, 1.0, 1.0, 1.0, 1.0, 1.0, 1.0, 1.0, 1.0, 1.0, 1.0, 1.0, 1.0, 1.0, 1.0, 1.0, 1.0, 1.0, 1.0, 1.0, 1.0, 1.0, 1.0, 1.0, 1.0, 1.0, 1.0, 1.0, 1.0, 1.0, 1.0, 1.0, 1.0, 1.0, 1.0, 1.0, 1.0, 1.0, 1.0, 1.0, 1.0, 1.0, 1.0, 1.0, 1.0, 1.0, 1.0, 1.0, 1.0, 1.0, 1.0, 1.0, 1.0, 1.0, 1.0, 1.0, 1.0, 1.0, 1.0, 1.0, 1.0, 1.0, 1.0, 1.0, 1.0, 1.0, 1.0, 1.0, 1.0, 1.0, 1.0, 1.0, 1.0, 1.0, 1.0, 1.0, 1.0, 1.0, 1.0, 1.0, 1.0, 1.0, 1.0, 1.0, 1.0, 1.0, 1.0, 1.0, 1.0, 1.0, 1.0, 1.0, 1.0, 1.0, 1.0, 1.0, 0.521, 0.3564, 1.0, 1.0, 0.521, 0.3564, 1.0, 1.0, 0.521, 0.3564, 1.0, 1.0, 0.521, 0.3564, 1.0, 1.0, 0.521, 0.3564, 1.0, 1.0, 0.521, 0.3564, 1.0, 1.0, 0.521, 0.3564, 1.0, 1.0, 0.521, 0.3564, 1.0, 1.0, 0.521, 0.3564, 1.0, 1.0, 0.521, 0.3564, 1.0, 1.0, 0.521, 0.3564, 1.0, 1.0, 0.521, 0.3564, 1.0, 1.0, 0.521, 0.3564, 1.0, 1.0, 0.521, 0.3564, 1.0, 1.0, 0.521, 0.3564, 1.0, 1.0, 0.521, 0.3564, 1.0, 1.0, 0.521, 0.3564, 1.0, 1.0, 0.521, 0.3564, 1.0, 1.0, 0.521, 0.3564, 1.0, 1.0, 0.521, 0.3564, 1.0, 1.0, 0.521, 0.3564, 1.0, 1.0, 0.521, 0.3564, 1.0, 1.0, 0.521, 0.3564, 1.0, 1.0, 0.521, 0.3564, 1.0, 1.0, 0.521, 0.3564, 1.0, 1.0, 0.521, 0.3564, 1.0, 1.0, 0.521, 0.3564, 1.0, 1.0, 0.521, 0.3564, 1.0, 1.0, 0.521, 0.3564, 1.0, 1.0, 0.521, 0.3564, 1.0, 1.0, 0.521, 0.3564, 1.0, 1.0, 0.521, 0.3564, 1.0, 1.0, 0.521, 0.3564, 1.0, 1.0, 0.521, 0.3564, 1.0, 1.0, 0.521, 0.3564, 1.0, 1.0, 0.521, 0.3564, 1.0, 1.0, 0.521, 0.3564, 1.0, 1.0, 0.521, 0.3564, 1.0, 1.0, 0.521, 0.3564, 1.0, 1.0, 0.521, 0.3564, 1.0, 1.0, 0.521, 0.3564, 1.0, 1.0, 0.521, 0.3564, 1.0, 1.0, 0.521, 0.3564, 1.0, 1.0, 0.521, 0.3564, 1.0, 1.0, 0.521, 0.3564, 1.0, 1.0, 0.521, 0.3564, 1.0, 1.0, 0.521, 0.3564, 1.0, 1.0, 0.521, 0.3564, 1.0, 1.0, 0.521, 0.3564, 1.0, 1.0, 0.521, 0.3564, 1.0, 1.0, 0.521, 0.3564, 1.0, 0.3916, 0.1046, 0.117, 1.0, 0.3916, 0.1046, 0.117, 1.0, 0.3916, 0.1046, 0.117, 1.0, 0.3916, 0.1046, 0.117, 1.0, 0.3916, 0.1046, 0.117, 1.0, 0.3916, 0.1046, 0.117, 1.0, 0.3916, 0.1046, 0.117, 1.0, 0.3916, 0.1046, 0.117, 1.0, 0.3916, 0.1046, 0.117, 1.0, 0.3916, 0.1046, 0.117, 1.0, 0.3916, 0.1046, 0.117, 1.0, 0.3916, 0.1046, 0.117, 1.0, 0.3916, 0.1046, 0.117, 1.0, 0.3916, 0.1046, 0.117, 1.0, 0.3916, 0.1046, 0.117, 1.0, 0.3916, 0.1046, 0.117, 1.0, 0.3916, 0.1046, 0.117, 1.0, 0.3916, 0.1046, 0.117, 1.0, 0.3916, 0.1046, 0.117, 1.0, 0.3916, 0.1046, 0.117, 1.0, 0.3916, 0.1046, 0.117, 1.0, 0.3916, 0.1046, 0.117, 1.0, 0.3916, 0.1046, 0.117, 1.0, 0.3916, 0.1046, 0.117, 1.0, 0.3916, 0.1046, 0.117, 1.0, 0.3916, 0.1046, 0.117, 1.0, 0.3916, 0.1046, 0.117, 1.0, 0.3916, 0.1046, 0.117, 1.0, 0.3916, 0.1046, 0.117, 1.0, 0.3916, 0.1046, 0.117, 1.0, 0.3916, 0.1046, 0.117, 1.0, 0.3916, 0.1046, 0.117, 1.0, 0.3916, 0.1046, 0.117, 1.0, 0.3916, 0.1046, 0.117, 1.0, 0.3916, 0.1046, 0.117, 1.0, 0.3916, 0.1046, 0.117, 1.0, 0.07819, 0.05286, 0.0382, 1.0, 0.07819, 0.05286, 0.0382, 1.0, 0.07819, 0.05286, 0.0382, 1.0, 0.3916, 0.1046, 0.117, 1.0, 0.3916, 0.1046, 0.117, 1.0, 0.3916, 0.1046, 0.117, 1.0, 0.3916, 0.1046, 0.117, 1.0, 0.3916, 0.1046, 0.117, 1.0, 0.3916, 0.1046, 0.117, 1.0, 0.3916, 0.1046, 0.117, 1.0, 0.3916, 0.1046, 0.117, 1.0, 0.3916, 0.1046, 0.117, 1.0, 0.07819, 0.05286, 0.0382, 1.0, 0.07819, 0.05286, 0.0382, 1.0, 0.07819, 0.05286, 0.0382, 1.0, 1.0, 0.521, 0.3564, 1.0, 1.0, 0.521, 0.3564, 1.0, 1.0, 0.521, 0.3564, 1.0, 1.0, 0.521, 0.3564, 1.0, 1.0, 0.521, 0.3564, 1.0, 1.0, 0.521, 0.3564, 1.0, 1.0, 0.521, 0.3564, 1.0, 1.0, 0.521, 0.3564, 1.0, 1.0, 0.521, 0.3564, 1.0, 0.07819, 0.05286, 0.0382, 1.0, 0.07819, 0.05286, 0.0382, 1.0, 0.07819, 0.05286, 0.0382, 1.0, 0.07819, 0.05286, 0.0382, 1.0, 0.07819, 0.05286, 0.0382, 1.0, 0.07819, 0.05286, 0.0382, 1.0, 0.07819, 0.05286, 0.0382, 1.0, 0.07819, 0.05286, 0.0382, 1.0, 0.07819, 0.05286, 0.0382, 1.0, 0.07819, 0.05286, 0.0382, 1.0, 0.07819, 0.05286, 0.0382, 1.0, 0.07819, 0.05286, 0.0382, 1.0, 0.07819, 0.05286, 0.0382, 1.0, 0.07819, 0.05286, 0.0382, 1.0, 0.07819, 0.05286, 0.0382, 1.0, 0.07819, 0.05286, 0.0382, 1.0, 0.07819, 0.05286, 0.0382, 1.0, 0.07819, 0.05286, 0.0382, 1.0, 0.07819, 0.05286, 0.0382, 1.0, 0.07819, 0.05286, 0.0382, 1.0, 0.07819, 0.05286, 0.0382, 1.0, 0.07819, 0.05286, 0.0382, 1.0, 0.07819, 0.05286, 0.0382, 1.0, 0.07819, 0.05286, 0.0382, 1.0, 0.07819, 0.05286, 0.0382, 1.0, 0.07819, 0.05286, 0.0382, 1.0, 0.07819, 0.05286, 0.0382, 1.0, 0.07819, 0.05286, 0.0382, 1.0, 0.07819, 0.05286, 0.0382, 1.0, 0.07819, 0.05286, 0.0382, 1.0, 0.07819, 0.05286, 0.0382, 1.0, 0.07819, 0.05286, 0.0382, 1.0, 0.07819, 0.05286, 0.0382, 1.0, 0.07819, 0.05286, 0.0382, 1.0, 0.07819, 0.05286, 0.0382, 1.0, 0.07819, 0.05286, 0.0382, 1.0, 0.07819, 0.05286, 0.0382, 1.0, 0.07819, 0.05286, 0.0382, 1.0, 0.07819, 0.05286, 0.0382, 1.0, 0.07819, 0.05286, 0.0382, 1.0, 0.07819, 0.05286, 0.0382, 1.0, 0.07819, 0.05286, 0.0382, 1.0, 0.07819, 0.05286, 0.0382, 1.0, 0.07819, 0.05286, 0.0382, 1.0, 0.07819, 0.05286, 0.0382, 1.0, 0.07819, 0.05286, 0.0382, 1.0, 0.07819, 0.05286, 0.0382, 1.0, 0.07819, 0.05286, 0.0382, 1.0, 0.07819, 0.05286, 0.0382, 1.0, 0.07819, 0.05286, 0.0382, 1.0, 0.07819, 0.05286, 0.0382, 1.0, 0.07819, 0.05286, 0.0382, 1.0, 0.07819, 0.05286, 0.0382, 1.0, 0.07819, 0.05286, 0.0382, 1.0, 0.07819, 0.05286, 0.0382, 1.0, 0.07819, 0.05286, 0.0382, 1.0, 0.07819, 0.05286, 0.0382, 1.0, 0.07819, 0.05286, 0.0382, 1.0, 0.07819, 0.05286, 0.0382, 1.0, 0.07819, 0.05286, 0.0382, 1.0, 1.0, 0.521, 0.3564, 1.0, 1.0, 0.521, 0.3564, 1.0, 1.0, 0.521, 0.3564, 1.0, 1.0, 0.521, 0.3564, 1.0, 1.0, 0.521, 0.3564, 1.0, 1.0, 0.521, 0.3564, 1.0, 1.0, 0.521, 0.3564, 1.0, 1.0, 0.521, 0.3564, 1.0, 1.0, 0.521, 0.3564, 1.0, 1.0, 0.521, 0.3564, 1.0, 1.0, 0.521, 0.3564, 1.0, 1.0, 0.521, 0.3564, 1.0, 1.0, 0.521, 0.3564, 1.0, 1.0, 0.521, 0.3564, 1.0, 1.0, 0.521, 0.3564, 1.0, 1.0, 0.521, 0.3564, 1.0, 1.0, 0.521, 0.3564, 1.0, 1.0, 0.521, 0.3564, 1.0, 1.0, 0.521, 0.3564, 1.0, 1.0, 0.521, 0.3564, 1.0, 1.0, 0.521, 0.3564, 1.0, 1.0, 0.521, 0.3564, 1.0, 1.0, 0.521, 0.3564, 1.0, 1.0, 0.521, 0.3564, 1.0, 1.0, 0.521, 0.3564, 1.0, 1.0, 0.521, 0.3564, 1.0, 1.0, 0.521, 0.3564, 1.0, 1.0, 0.521, 0.3564, 1.0, 1.0, 0.521, 0.3564, 1.0, 1.0, 0.521, 0.3564, 1.0, 1.0, 0.521, 0.3564, 1.0, 1.0, 0.521, 0.3564, 1.0, 1.0, 0.521, 0.3564, 1.0, 1.0, 0.521, 0.3564, 1.0, 1.0, 0.521, 0.3564, 1.0, 1.0, 0.521, 0.3564, 1.0, 1.0, 0.521, 0.3564, 1.0, 1.0, 0.521, 0.3564, 1.0, 1.0, 0.521, 0.3564, 1.0, 1.0, 0.521, 0.3564, 1.0, 1.0, 0.521, 0.3564, 1.0, 1.0, 0.521, 0.3564, 1.0, 0.07819, 0.05286, 0.0382, 1.0, 0.07819, 0.05286, 0.0382, 1.0, 0.07819, 0.05286, 0.0382, 1.0, 0.07819, 0.05286, 0.0382, 1.0, 0.07819, 0.05286, 0.0382, 1.0, 0.07819, 0.05286, 0.0382, 1.0, 0.07819, 0.05286, 0.0382, 1.0, 0.07819, 0.05286, 0.0382, 1.0, 0.07819, 0.05286, 0.0382, 1.0, 0.07819, 0.05286, 0.0382, 1.0, 0.07819, 0.05286, 0.0382, 1.0, 0.07819, 0.05286, 0.0382, 1.0, 0.07819, 0.05286, 0.0382, 1.0, 0.07819, 0.05286, 0.0382, 1.0, 0.07819, 0.05286, 0.0382, 1.0, 0.07819, 0.05286, 0.0382, 1.0, 0.07819, 0.05286, 0.0382, 1.0, 0.07819, 0.05286, 0.0382, 1.0, 0.07819, 0.05286, 0.0382, 1.0, 0.07819, 0.05286, 0.0382, 1.0, 0.07819, 0.05286, 0.0382, 1.0, 0.07819, 0.05286, 0.0382, 1.0, 0.07819, 0.05286, 0.0382, 1.0, 0.07819, 0.05286, 0.0382, 1.0, 0.07819, 0.05286, 0.0382, 1.0, 0.07819, 0.05286, 0.0382, 1.0, 0.07819, 0.05286, 0.0382, 1.0, 0.07819, 0.05286, 0.0382, 1.0, 0.07819, 0.05286, 0.0382, 1.0, 0.07819, 0.05286, 0.0382, 1.0, 0.07819, 0.05286, 0.0382, 1.0, 0.07819, 0.05286, 0.0382, 1.0, 0.07819, 0.05286, 0.0382, 1.0, 1.0, 0.521, 0.3564, 1.0, 1.0, 0.521, 0.3564, 1.0, 1.0, 0.521, 0.3564, 1.0, 0.3916, 0.1046, 0.117, 1.0, 0.3916, 0.1046, 0.117, 1.0, 0.3916, 0.1046, 0.117, 1.0, 0.07819, 0.05286, 0.0382, 1.0, 0.07819, 0.05286, 0.0382, 1.0, 0.07819, 0.05286, 0.0382, 1.0, 0.3916, 0.1046, 0.117, 1.0, 0.3916, 0.1046, 0.117, 1.0, 0.3916, 0.1046, 0.117, 1.0, 0.3916, 0.1046, 0.117, 1.0, 0.3916, 0.1046, 0.117, 1.0, 0.3916, 0.1046, 0.117, 1.0, 0.3916, 0.1046, 0.117, 1.0, 0.3916, 0.1046, 0.117, 1.0, 0.3916, 0.1046, 0.117, 1.0, 0.3916, 0.1046, 0.117, 1.0, 0.3916, 0.1046, 0.117, 1.0, 0.3916, 0.1046, 0.117, 1.0, 0.3916, 0.1046, 0.117, 1.0, 0.3916, 0.1046, 0.117, 1.0, 0.3916, 0.1046, 0.117, 1.0, 0.3916, 0.1046, 0.117, 1.0, 0.3916, 0.1046, 0.117, 1.0, 0.3916, 0.1046, 0.117, 1.0, 1.0, 0.521, 0.3564, 1.0, 1.0, 0.521, 0.3564, 1.0, 1.0, 0.521, 0.3564, 1.0, 1.0, 0.521, 0.3564, 1.0, 1.0, 0.521, 0.3564, 1.0, 1.0, 0.521, 0.3564, 1.0, 1.0, 0.521, 0.3564, 1.0, 1.0, 0.521, 0.3564, 1.0, 1.0, 0.521, 0.3564, 1.0, 1.0, 0.521, 0.3564, 1.0, 1.0, 0.521, 0.3564, 1.0, 1.0, 0.521, 0.3564, 1.0, 0.07819, 0.05286, 0.0382, 1.0, 0.07819, 0.05286, 0.0382, 1.0, 0.07819, 0.05286, 0.0382, 1.0, 0.07819, 0.05286, 0.0382, 1.0, 0.07819, 0.05286, 0.0382, 1.0, 0.07819, 0.05286, 0.0382, 1.0, 0.07819, 0.05286, 0.0382, 1.0, 0.07819, 0.05286, 0.0382, 1.0, 0.07819, 0.05286, 0.0382, 1.0, 0.07819, 0.05286, 0.0382, 1.0, 0.07819, 0.05286, 0.0382, 1.0, 0.07819, 0.05286, 0.0382, 1.0, 0.07819, 0.05286, 0.0382, 1.0, 0.07819, 0.05286, 0.0382, 1.0, 0.07819, 0.05286, 0.0382, 1.0, 0.07819, 0.05286, 0.0382, 1.0, 0.07819, 0.05286, 0.0382, 1.0, 0.07819, 0.05286, 0.0382, 1.0, 0.07819, 0.05286, 0.0382, 1.0, 0.07819, 0.05286, 0.0382, 1.0, 0.07819, 0.05286, 0.0382, 1.0, 0.07819, 0.05286, 0.0382, 1.0, 0.07819, 0.05286, 0.0382, 1.0, 0.07819, 0.05286, 0.0382, 1.0, 0.07819, 0.05286, 0.0382, 1.0, 0.07819, 0.05286, 0.0382, 1.0, 0.07819, 0.05286, 0.0382, 1.0, 0.07819, 0.05286, 0.0382, 1.0, 0.07819, 0.05286, 0.0382, 1.0, 0.07819, 0.05286, 0.0382, 1.0, 0.07819, 0.05286, 0.0382, 1.0, 0.07819, 0.05286, 0.0382, 1.0, 0.07819, 0.05286, 0.0382, 1.0, 0.07819, 0.05286, 0.0382, 1.0, 0.07819, 0.05286, 0.0382, 1.0, 0.07819, 0.05286, 0.0382, 1.0, 0.07819, 0.05286, 0.0382, 1.0, 0.07819, 0.05286, 0.0382, 1.0, 0.07819, 0.05286, 0.0382, 1.0, 0.07819, 0.05286, 0.0382, 1.0, 0.07819, 0.05286, 0.0382, 1.0, 0.07819, 0.05286, 0.0382, 1.0, 0.07819, 0.05286, 0.0382, 1.0, 0.07819, 0.05286, 0.0382, 1.0, 0.07819, 0.05286, 0.0382, 1.0, 0.07819, 0.05286, 0.0382, 1.0, 0.07819, 0.05286, 0.0382, 1.0, 0.07819, 0.05286, 0.0382, 1.0, 0.07819, 0.05286, 0.0382, 1.0, 0.07819, 0.05286, 0.0382, 1.0, 0.07819, 0.05286, 0.0382, 1.0, 0.07819, 0.05286, 0.0382, 1.0, 0.07819, 0.05286, 0.0382, 1.0, 0.07819, 0.05286, 0.0382, 1.0, 0.07819, 0.05286, 0.0382, 1.0, 0.07819, 0.05286, 0.0382, 1.0, 0.07819, 0.05286, 0.0382, 1.0, 0.07819, 0.05286, 0.0382, 1.0, 0.07819, 0.05286, 0.0382, 1.0, 0.07819, 0.05286, 0.0382, 1.0, 0.07819, 0.05286, 0.0382, 1.0, 0.07819, 0.05286, 0.0382, 1.0, 0.07819, 0.05286, 0.0382, 1.0, 0.07819, 0.05286, 0.0382, 1.0, 0.07819, 0.05286, 0.0382, 1.0, 0.07819, 0.05286, 0.0382, 1.0, 1.0, 0.521, 0.3564, 1.0, 1.0, 0.521, 0.3564, 1.0, 1.0, 0.521, 0.3564, 1.0, 1.0, 0.521, 0.3564, 1.0, 1.0, 0.521, 0.3564, 1.0, 1.0, 0.521, 0.3564, 1.0, 1.0, 0.521, 0.3564, 1.0, 1.0, 0.521, 0.3564, 1.0, 1.0, 0.521, 0.3564, 1.0, 1.0, 0.521, 0.3564, 1.0, 1.0, 0.521, 0.3564, 1.0, 1.0, 0.521, 0.3564, 1.0, 1.0, 0.521, 0.3564, 1.0, 1.0, 0.521, 0.3564, 1.0, 1.0, 0.521, 0.3564, 1.0, 1.0, 0.521, 0.3564, 1.0, 1.0, 0.521, 0.3564, 1.0, 1.0, 0.521, 0.3564, 1.0, 1.0, 1.0, 1.0, 1.0, 1.0, 1.0, 1.0, 1.0, 1.0, 1.0, 1.0, 1.0, 1.0, 1.0, 1.0, 1.0, 1.0, 1.0, 1.0, 1.0, 1.0, 1.0, 1.0, 1.0, 1.0, 1.0, 1.0, 1.0, 1.0, 1.0, 1.0, 1.0, 1.0, 1.0, 1.0, 1.0, 1.0, 1.0, 1.0, 1.0, 1.0, 1.0, 1.0, 1.0, 1.0, 1.0, 1.0, 1.0, 1.0, 1.0, 1.0, 1.0, 1.0, 1.0, 1.0, 1.0, 1.0, 1.0, 1.0, 1.0, 1.0, 1.0, 1.0, 1.0, 1.0, 1.0, 1.0, 1.0, 1.0, 1.0, 1.0, 1.0, 1.0, 1.0, 1.0, 1.0, 1.0, 1.0, 1.0, 1.0, 1.0, 1.0, 1.0, 1.0, 1.0, 1.0, 1.0, 1.0, 1.0, 1.0, 1.0, 1.0, 1.0, 1.0, 1.0, 1.0, 1.0, 1.0, 1.0, 1.0, 1.0, 1.0, 1.0, 1.0, 1.0, 1.0, 1.0, 1.0, 1.0, 0.521, 0.3564, 1.0, 1.0, 0.521, 0.3564, 1.0, 1.0, 0.521, 0.3564, 1.0, 1.0, 0.521, 0.3564, 1.0, 1.0, 0.521, 0.3564, 1.0, 1.0, 0.521, 0.3564, 1.0, 1.0, 0.521, 0.3564, 1.0, 1.0, 0.521, 0.3564, 1.0, 1.0, 0.521, 0.3564, 1.0, 1.0, 0.521, 0.3564, 1.0, 1.0, 0.521, 0.3564, 1.0, 1.0, 0.521, 0.3564, 1.0, 1.0, 0.521, 0.3564, 1.0, 1.0, 0.521, 0.3564, 1.0, 1.0, 0.521, 0.3564, 1.0, 1.0, 0.521, 0.3564, 1.0, 1.0, 0.521, 0.3564, 1.0, 1.0, 0.521, 0.3564, 1.0, 1.0, 0.521, 0.3564, 1.0, 1.0, 0.521, 0.3564, 1.0, 1.0, 0.521, 0.3564, 1.0, 1.0, 0.521, 0.3564, 1.0, 1.0, 0.521, 0.3564, 1.0, 1.0, 0.521, 0.3564, 1.0, 1.0, 0.521, 0.3564, 1.0, 1.0, 0.521, 0.3564, 1.0, 1.0, 0.521, 0.3564, 1.0, 1.0, 0.521, 0.3564, 1.0, 1.0, 0.521, 0.3564, 1.0, 1.0, 0.521, 0.3564, 1.0, 1.0, 0.521, 0.3564, 1.0, 1.0, 0.521, 0.3564, 1.0, 1.0, 0.521, 0.3564, 1.0, 1.0, 0.521, 0.3564, 1.0, 1.0, 0.521, 0.3564, 1.0, 1.0, 0.521, 0.3564, 1.0, 0.3916, 0.1046, 0.117, 1.0, 0.3916, 0.1046, 0.117, 1.0, 0.3916, 0.1046, 0.117, 1.0, 0.3916, 0.1046, 0.117, 1.0, 0.3916, 0.1046, 0.117, 1.0, 0.3916, 0.1046, 0.117, 1.0, 0.3916, 0.1046, 0.117, 1.0, 0.3916, 0.1046, 0.117, 1.0, 0.3916, 0.1046, 0.117, 1.0, 0.3916, 0.1046, 0.117, 1.0, 0.3916, 0.1046, 0.117, 1.0, 0.3916, 0.1046, 0.117, 1.0, 0.3916, 0.1046, 0.117, 1.0, 0.3916, 0.1046, 0.117, 1.0, 0.3916, 0.1046, 0.117, 1.0, 0.3916, 0.1046, 0.117, 1.0, 0.3916, 0.1046, 0.117, 1.0, 0.3916, 0.1046, 0.117, 1.0, 0.3916, 0.1046, 0.117, 1.0, 0.3916, 0.1046, 0.117, 1.0, 0.3916, 0.1046, 0.117, 1.0, 0.3916, 0.1046, 0.117, 1.0, 0.3916, 0.1046, 0.117, 1.0, 0.3916, 0.1046, 0.117, 1.0, 0.3916, 0.1046, 0.117, 1.0, 0.3916, 0.1046, 0.117, 1.0, 0.3916, 0.1046, 0.117, 1.0, 0.3916, 0.1046, 0.117, 1.0, 0.3916, 0.1046, 0.117, 1.0, 0.3916, 0.1046, 0.117, 1.0, 0.3916, 0.1046, 0.117, 1.0, 0.3916, 0.1046, 0.117, 1.0, 0.3916, 0.1046, 0.117, 1.0, 0.3916, 0.1046, 0.117, 1.0, 0.3916, 0.1046, 0.117, 1.0, 0.3916, 0.1046, 0.117, 1.0, 0.07819, 0.05286, 0.0382, 1.0, 0.07819, 0.05286, 0.0382, 1.0, 0.07819, 0.05286, 0.0382, 1.0, 0.3916, 0.1046, 0.117, 1.0, 0.3916, 0.1046, 0.117, 1.0, 0.3916, 0.1046, 0.117, 1.0, 0.3916, 0.1046, 0.117, 1.0, 0.3916, 0.1046, 0.117, 1.0, 0.3916, 0.1046, 0.117, 1.0, 0.3916, 0.1046, 0.117, 1.0, 0.3916, 0.1046, 0.117, 1.0, 0.3916, 0.1046, 0.117, 1.0, 0.07819, 0.05286, 0.0382, 1.0, 0.07819, 0.05286, 0.0382, 1.0, 0.07819, 0.05286, 0.0382, 1.0, 1.0, 0.521, 0.3564, 1.0, 1.0, 0.521, 0.3564, 1.0, 1.0, 0.521, 0.3564, 1.0, 0.07819, 0.05286, 0.0382, 1.0, 0.07819, 0.05286, 0.0382, 1.0, 0.07819, 0.05286, 0.0382, 1.0, 0.07819, 0.05286, 0.0382, 1.0, 0.07819, 0.05286, 0.0382, 1.0, 0.07819, 0.05286, 0.0382, 1.0, 0.07819, 0.05286, 0.0382, 1.0, 0.07819, 0.05286, 0.0382, 1.0, 0.07819, 0.05286, 0.0382, 1.0, 0.07819, 0.05286, 0.0382, 1.0, 0.07819, 0.05286, 0.0382, 1.0, 0.07819, 0.05286, 0.0382, 1.0, 0.07819, 0.05286, 0.0382, 1.0, 0.07819, 0.05286, 0.0382, 1.0, 0.07819, 0.05286, 0.0382, 1.0, 0.07819, 0.05286, 0.0382, 1.0, 0.07819, 0.05286, 0.0382, 1.0, 0.07819, 0.05286, 0.0382, 1.0, 0.07819, 0.05286, 0.0382, 1.0, 0.07819, 0.05286, 0.0382, 1.0, 0.07819, 0.05286, 0.0382, 1.0, 0.07819, 0.05286, 0.0382, 1.0, 0.07819, 0.05286, 0.0382, 1.0, 0.07819, 0.05286, 0.0382, 1.0, 0.07819, 0.05286, 0.0382, 1.0, 0.07819, 0.05286, 0.0382, 1.0, 0.07819, 0.05286, 0.0382, 1.0, 0.07819, 0.05286, 0.0382, 1.0, 0.07819, 0.05286, 0.0382, 1.0, 0.07819, 0.05286, 0.0382, 1.0, 0.07819, 0.05286, 0.0382, 1.0, 0.07819, 0.05286, 0.0382, 1.0, 0.07819, 0.05286, 0.0382, 1.0, 0.07819, 0.05286, 0.0382, 1.0, 0.07819, 0.05286, 0.0382, 1.0, 0.07819, 0.05286, 0.0382, 1.0, 0.07819, 0.05286, 0.0382, 1.0, 0.07819, 0.05286, 0.0382, 1.0, 0.07819, 0.05286, 0.0382, 1.0, 0.07819, 0.05286, 0.0382, 1.0, 0.07819, 0.05286, 0.0382, 1.0, 0.07819, 0.05286, 0.0382, 1.0, 0.07819, 0.05286, 0.0382, 1.0, 0.07819, 0.05286, 0.0382, 1.0, 0.07819, 0.05286, 0.0382, 1.0, 0.07819, 0.05286, 0.0382, 1.0, 0.07819, 0.05286, 0.0382, 1.0, 0.07819, 0.05286, 0.0382, 1.0, 0.07819, 0.05286, 0.0382, 1.0, 0.07819, 0.05286, 0.0382, 1.0, 0.07819, 0.05286, 0.0382, 1.0, 0.07819, 0.05286, 0.0382, 1.0, 0.07819, 0.05286, 0.0382, 1.0, 0.07819, 0.05286, 0.0382, 1.0, 0.07819, 0.05286, 0.0382, 1.0, 0.07819, 0.05286, 0.0382, 1.0, 0.07819, 0.05286, 0.0382, 1.0, 0.07819, 0.05286, 0.0382, 1.0, 0.07819, 0.05286, 0.0382, 1.0, 0.07819, 0.05286, 0.0382, 1.0, 1.0, 0.521, 0.3564, 1.0, 1.0, 0.521, 0.3564, 1.0, 1.0, 0.521, 0.3564, 1.0, 1.0, 0.521, 0.3564, 1.0, 1.0, 0.521, 0.3564, 1.0, 1.0, 0.521, 0.3564, 1.0, 1.0, 0.521, 0.3564, 1.0, 1.0, 0.521, 0.3564, 1.0, 1.0, 0.521, 0.3564, 1.0, 1.0, 0.521, 0.3564, 1.0, 1.0, 0.521, 0.3564, 1.0, 1.0, 0.521, 0.3564, 1.0, 1.0, 0.521, 0.3564, 1.0, 1.0, 0.521, 0.3564, 1.0, 1.0, 0.521, 0.3564, 1.0, 1.0, 0.521, 0.3564, 1.0, 1.0, 0.521, 0.3564, 1.0, 1.0, 0.521, 0.3564, 1.0, 1.0, 0.521, 0.3564, 1.0, 1.0, 0.521, 0.3564, 1.0, 1.0, 0.521, 0.3564, 1.0, 1.0, 0.521, 0.3564, 1.0, 1.0, 0.521, 0.3564, 1.0, 1.0, 0.521, 0.3564, 1.0, 1.0, 0.521, 0.3564, 1.0, 1.0, 0.521, 0.3564, 1.0, 1.0, 0.521, 0.3564, 1.0, 1.0, 0.521, 0.3564, 1.0, 1.0, 0.521, 0.3564, 1.0, 1.0, 0.521, 0.3564, 1.0, 1.0, 0.521, 0.3564, 1.0, 1.0, 0.521, 0.3564, 1.0, 1.0, 0.521, 0.3564, 1.0, 1.0, 0.521, 0.3564, 1.0, 1.0, 0.521, 0.3564, 1.0, 1.0, 0.521, 0.3564, 1.0, 1.0, 0.521, 0.3564, 1.0, 1.0, 0.521, 0.3564, 1.0, 1.0, 0.521, 0.3564, 1.0, 0.07819, 0.05286, 0.0382, 1.0, 0.07819, 0.05286, 0.0382, 1.0, 0.07819, 0.05286, 0.0382, 1.0, 0.07819, 0.05286, 0.0382, 1.0, 0.07819, 0.05286, 0.0382, 1.0, 0.07819, 0.05286, 0.0382, 1.0, 0.07819, 0.05286, 0.0382, 1.0, 0.07819, 0.05286, 0.0382, 1.0, 0.07819, 0.05286, 0.0382, 1.0, 0.07819, 0.05286, 0.0382, 1.0, 0.07819, 0.05286, 0.0382, 1.0, 0.07819, 0.05286, 0.0382, 1.0, 0.07819, 0.05286, 0.0382, 1.0, 0.07819, 0.05286, 0.0382, 1.0, 0.07819, 0.05286, 0.0382, 1.0, 0.07819, 0.05286, 0.0382, 1.0, 0.07819, 0.05286, 0.0382, 1.0, 0.07819, 0.05286, 0.0382, 1.0, 0.07819, 0.05286, 0.0382, 1.0, 0.07819, 0.05286, 0.0382, 1.0, 0.07819, 0.05286, 0.0382, 1.0, 0.07819, 0.05286, 0.0382, 1.0, 0.07819, 0.05286, 0.0382, 1.0, 0.07819, 0.05286, 0.0382, 1.0, 0.07819, 0.05286, 0.0382, 1.0, 0.07819, 0.05286, 0.0382, 1.0, 0.07819, 0.05286, 0.0382, 1.0, 0.07819, 0.05286, 0.0382, 1.0, 0.07819, 0.05286, 0.0382, 1.0, 0.07819, 0.05286, 0.0382, 1.0, 0.07819, 0.05286, 0.0382, 1.0, 0.07819, 0.05286, 0.0382, 1.0, 0.07819, 0.05286, 0.0382, 1.0, 1.0, 0.521, 0.3564, 1.0, 1.0, 0.521, 0.3564, 1.0, 1.0, 0.521, 0.3564, 1.0, 0.3916, 0.1046, 0.117, 1.0, 0.3916, 0.1046, 0.117, 1.0, 0.3916, 0.1046, 0.117, 1.0, 0.07819, 0.05286, 0.0382, 1.0, 0.07819, 0.05286, 0.0382, 1.0, 0.07819, 0.05286, 0.0382, 1.0, 0.3916, 0.1046, 0.117, 1.0, 0.3916, 0.1046, 0.117, 1.0, 0.3916, 0.1046, 0.117, 1.0, 0.3916, 0.1046, 0.117, 1.0, 0.3916, 0.1046, 0.117, 1.0, 0.3916, 0.1046, 0.117, 1.0, 0.3916, 0.1046, 0.117, 1.0, 0.3916, 0.1046, 0.117, 1.0, 0.3916, 0.1046, 0.117, 1.0, 0.3916, 0.1046, 0.117, 1.0, 0.3916, 0.1046, 0.117, 1.0, 0.3916, 0.1046, 0.117, 1.0, 0.3916, 0.1046, 0.117, 1.0, 0.3916, 0.1046, 0.117, 1.0, 0.3916, 0.1046, 0.117, 1.0, 0.3916, 0.1046, 0.117, 1.0, 0.3916, 0.1046, 0.117, 1.0, 0.3916, 0.1046, 0.117, 1.0, 1.0, 0.521, 0.3564, 1.0, 1.0, 0.521, 0.3564, 1.0, 1.0, 0.521, 0.3564, 1.0, 1.0, 0.521, 0.3564, 1.0, 1.0, 0.521, 0.3564, 1.0, 1.0, 0.521, 0.3564, 1.0, 1.0, 0.521, 0.3564, 1.0, 1.0, 0.521, 0.3564, 1.0, 1.0, 0.521, 0.3564, 1.0, 1.0, 0.521, 0.3564, 1.0, 1.0, 0.521, 0.3564, 1.0, 1.0, 0.521, 0.3564, 1.0, 0.07819, 0.05286, 0.0382, 1.0, 0.07819, 0.05286, 0.0382, 1.0, 0.07819, 0.05286, 0.0382, 1.0, 0.07819, 0.05286, 0.0382, 1.0, 0.07819, 0.05286, 0.0382, 1.0, 0.07819, 0.05286, 0.0382, 1.0, 0.07819, 0.05286, 0.0382, 1.0, 0.07819, 0.05286, 0.0382, 1.0, 0.07819, 0.05286, 0.0382, 1.0, 0.07819, 0.05286, 0.0382, 1.0, 0.07819, 0.05286, 0.0382, 1.0, 0.07819, 0.05286, 0.0382, 1.0, 0.07819, 0.05286, 0.0382, 1.0, 0.07819, 0.05286, 0.0382, 1.0, 0.07819, 0.05286, 0.0382, 1.0, 0.07819, 0.05286, 0.0382, 1.0, 0.07819, 0.05286, 0.0382, 1.0, 0.07819, 0.05286, 0.0382, 1.0, 0.07819, 0.05286, 0.0382, 1.0, 0.07819, 0.05286, 0.0382, 1.0, 0.07819, 0.05286, 0.0382, 1.0, 0.07819, 0.05286, 0.0382, 1.0, 0.07819, 0.05286, 0.0382, 1.0, 0.07819, 0.05286, 0.0382, 1.0, 0.07819, 0.05286, 0.0382, 1.0, 0.07819, 0.05286, 0.0382, 1.0, 0.07819, 0.05286, 0.0382, 1.0, 0.07819, 0.05286, 0.0382, 1.0, 0.07819, 0.05286, 0.0382, 1.0, 0.07819, 0.05286, 0.0382, 1.0, 0.07819, 0.05286, 0.0382, 1.0, 0.07819, 0.05286, 0.0382, 1.0, 0.07819, 0.05286, 0.0382, 1.0, 0.07819, 0.05286, 0.0382, 1.0, 0.07819, 0.05286, 0.0382, 1.0, 0.07819, 0.05286, 0.0382, 1.0, 0.07819, 0.05286, 0.0382, 1.0, 0.07819, 0.05286, 0.0382, 1.0, 0.07819, 0.05286, 0.0382, 1.0, 0.07819, 0.05286, 0.0382, 1.0, 0.07819, 0.05286, 0.0382, 1.0, 0.07819, 0.05286, 0.0382, 1.0, 0.07819, 0.05286, 0.0382, 1.0, 0.07819, 0.05286, 0.0382, 1.0, 0.07819, 0.05286, 0.0382, 1.0, 0.07819, 0.05286, 0.0382, 1.0, 0.07819, 0.05286, 0.0382, 1.0, 0.07819, 0.05286, 0.0382, 1.0, 0.07819, 0.05286, 0.0382, 1.0, 0.07819, 0.05286, 0.0382, 1.0, 0.07819, 0.05286, 0.0382, 1.0, 0.07819, 0.05286, 0.0382, 1.0, 0.07819, 0.05286, 0.0382, 1.0, 0.07819, 0.05286, 0.0382, 1.0, 0.07819, 0.05286, 0.0382, 1.0, 0.07819, 0.05286, 0.0382, 1.0, 0.07819, 0.05286, 0.0382, 1.0, 0.07819, 0.05286, 0.0382, 1.0, 0.07819, 0.05286, 0.0382, 1.0, 0.07819, 0.05286, 0.0382, 1.0, 0.07819, 0.05286, 0.0382, 1.0, 0.07819, 0.05286, 0.0382, 1.0, 0.07819, 0.05286, 0.0382, 1.0, 0.07819, 0.05286, 0.0382, 1.0, 0.07819, 0.05286, 0.0382, 1.0, 0.07819, 0.05286, 0.0382, 1.0, 1.0, 0.521, 0.3564, 1.0, 1.0, 0.521, 0.3564, 1.0, 1.0, 0.521, 0.3564, 1.0, 1.0, 0.521, 0.3564, 1.0, 1.0, 0.521, 0.3564, 1.0, 1.0, 0.521, 0.3564, 1.0, 1.0, 0.521, 0.3564, 1.0, 1.0, 0.521, 0.3564, 1.0, 1.0, 0.521, 0.3564, 1.0, 1.0, 0.521, 0.3564, 1.0, 1.0, 0.521, 0.3564, 1.0, 1.0, 0.521, 0.3564, 1.0, 1.0, 0.521, 0.3564, 1.0, 1.0, 0.521, 0.3564, 1.0, 1.0, 0.521, 0.3564, 1.0, 1.0, 0.521, 0.3564, 1.0, 1.0, 0.521, 0.3564, 1.0, 1.0, 1.0, 1.0, 1.0, 1.0, 1.0, 1.0, 1.0, 1.0, 1.0, 1.0, 1.0, 1.0, 1.0, 1.0, 1.0, 1.0, 1.0, 1.0, 1.0, 1.0, 1.0, 1.0, 1.0, 1.0, 1.0, 1.0, 1.0, 1.0, 1.0, 1.0, 1.0, 1.0, 1.0, 1.0, 1.0, 1.0, 1.0, 1.0, 1.0, 1.0, 1.0, 1.0, 1.0, 1.0, 1.0, 1.0, 1.0, 1.0, 1.0, 1.0, 1.0, 1.0, 1.0, 1.0, 1.0, 1.0, 1.0, 1.0, 1.0, 1.0, 1.0, 1.0, 1.0, 1.0, 1.0, 1.0, 1.0, 1.0, 1.0, 1.0, 1.0, 0.7084, 0.7084, 0.7084, 1.0, 0.7084, 0.7084, 0.7084, 1.0, 0.7084, 0.7084, 0.7084, 1.0, 1.0, 1.0, 1.0, 1.0, 1.0, 1.0, 1.0, 1.0, 1.0, 1.0, 1.0, 1.0, 1.0, 1.0, 1.0, 1.0, 1.0, 1.0, 1.0, 1.0, 1.0, 1.0, 1.0, 1.0, 1.0, 1.0, 1.0, 1.0, 1.0, 1.0, 1.0, 1.0, 1.0, 1.0, 1.0, 1.0, 1.0, 0.521, 0.3564, 1.0, 1.0, 0.521, 0.3564, 1.0, 1.0, 0.521, 0.3564, 1.0, 1.0, 0.521, 0.3564, 1.0, 1.0, 0.521, 0.3564, 1.0, 1.0, 0.521, 0.3564, 1.0, 1.0, 0.521, 0.3564, 1.0, 1.0, 0.521, 0.3564, 1.0, 1.0, 0.521, 0.3564, 1.0, 1.0, 0.521, 0.3564, 1.0, 1.0, 0.521, 0.3564, 1.0, 1.0, 0.521, 0.3564, 1.0, 1.0, 0.521, 0.3564, 1.0, 1.0, 0.521, 0.3564, 1.0, 1.0, 0.521, 0.3564, 1.0, 1.0, 0.521, 0.3564, 1.0, 1.0, 0.521, 0.3564, 1.0, 1.0, 0.521, 0.3564, 1.0, 1.0, 0.521, 0.3564, 1.0, 1.0, 0.521, 0.3564, 1.0, 1.0, 0.521, 0.3564, 1.0, 1.0, 0.521, 0.3564, 1.0, 1.0, 0.521, 0.3564, 1.0, 1.0, 0.521, 0.3564, 1.0, 1.0, 0.521, 0.3564, 1.0, 1.0, 0.521, 0.3564, 1.0, 1.0, 0.521, 0.3564, 1.0, 1.0, 0.521, 0.3564, 1.0, 1.0, 0.521, 0.3564, 1.0, 1.0, 0.521, 0.3564, 1.0, 1.0, 0.521, 0.3564, 1.0, 1.0, 0.521, 0.3564, 1.0, 1.0, 0.521, 0.3564, 1.0, 1.0, 0.521, 0.3564, 1.0, 1.0, 0.521, 0.3564, 1.0, 1.0, 0.521, 0.3564, 1.0, 1.0, 0.521, 0.3564, 1.0, 1.0, 0.521, 0.3564, 1.0, 1.0, 0.521, 0.3564, 1.0, 1.0, 0.521, 0.3564, 1.0, 1.0, 0.521, 0.3564, 1.0, 1.0, 0.521, 0.3564, 1.0, 1.0, 0.521, 0.3564, 1.0, 1.0, 0.5149, 0.3564, 1.0, 1.0, 0.5149, 0.3564, 1.0, 1.0, 0.5149, 0.3564, 1.0, 1.0, 0.521, 0.3564, 1.0, 1.0, 0.521, 0.3564, 1.0, 1.0, 0.521, 0.3564, 1.0, 1.0, 0.521, 0.3564, 1.0, 1.0, 0.521, 0.3564, 1.0, 1.0, 0.521, 0.3564, 1.0, 1.0, 0.521, 0.3564, 1.0, 1.0, 0.521, 0.3564, 1.0, 1.0, 0.521, 0.3564, 1.0, 1.0, 0.521, 0.3564, 1.0, 1.0, 0.521, 0.3564, 1.0, 1.0, 0.521, 0.3564, 1.0, 1.0, 0.521, 0.3564, 1.0, 1.0, 0.521, 0.3564, 1.0, 1.0, 0.521, 0.3564, 1.0, 1.0, 0.521, 0.3564, 1.0, 1.0, 0.521, 0.3564, 1.0, 1.0, 0.521, 0.3564, 1.0, 1.0, 0.521, 0.3564, 1.0, 1.0, 0.521, 0.3564, 1.0, 1.0, 0.521, 0.3564, 1.0, 1.0, 0.521, 0.3564, 1.0, 1.0, 0.521, 0.3564, 1.0, 1.0, 0.521, 0.3564, 1.0, 1.0, 0.521, 0.3564, 1.0, 1.0, 0.521, 0.3564, 1.0, 1.0, 0.521, 0.3564, 1.0, 1.0, 0.521, 0.3564, 1.0, 1.0, 0.521, 0.3564, 1.0, 1.0, 0.521, 0.3564, 1.0, 1.0, 0.521, 0.3564, 1.0, 1.0, 0.521, 0.3564, 1.0, 1.0, 0.521, 0.3564, 1.0, 1.0, 0.521, 0.3564, 1.0, 1.0, 0.521, 0.3564, 1.0, 1.0, 0.521, 0.3564, 1.0])
me_cube_000.use_remesh_preserve_volume = False
me_cube_000.use_remesh_preserve_attributes = False
me_cube_000.use_mirror_vertex_groups = False
me_cube_000.use_paint_bone_selection = False
me_cube_000.use_paint_mask = True
me_cube_000.update()
arm_armature_001 = bpy.data.armatures.new('Armature.001')  # bones are not reproduced
arm_armature = bpy.data.armatures.new('Armature')  # bones are not reproduced

# ---- objects
ob_armature_001 = bpy.data.objects.new('Armature.001', arm_armature_001)
ob_armature = bpy.data.objects.new('Armature', arm_armature)
ob_cube_000 = bpy.data.objects.new('Cube.000', me_cube_000)

# ---- transforms, parenting, visibility, modifiers, constraints
ob_armature_001.location = (-10.81, 0.0, 0.0)
ob_armature_001.hide_viewport = True
ob_armature_001.show_in_front = True
ob_armature_001.lineart.crease_threshold = 0.0
ob_armature.location = (0.0, 0.0, 0.0)
ob_armature.hide_viewport = True
ob_armature.show_in_front = True
ob_armature.lineart.crease_threshold = 0.0
ob_cube_000.parent = ob_armature
ob_cube_000.location = (4.768e-07, -4.768e-07, 9.537e-07)
ob_cube_000.lineart.crease_threshold = 0.0
_vg = ob_cube_000.vertex_groups.new(name='Root')
for _i, _w in zip([0, 1, 2, 3, 4, 5, 10, 11, 12, 13, 16, 17, 59, 60, 63, 64, 66, 118, 120, 121, 122, 124, 125, 127, 128, 129, 132, 133, 134, 135, 136, 137, 139, 144, 145, 146, 147, 148, 149, 150, 151, 154, 155, 188, 205, 206, 209, 210, 211, 213, 262, 267, 270, 271, 274, 275, 276], [0.3566, 0.5891, 0.01186, 0.05164, 0.6857, 0.6435, 0.3494, 0.3166, 0.1468, 0.1534, 0.01808, 0.03799, 0.2953, 0.6118, 0.1577, 0.07825, 0.055, 0.001165, 0.6613, 0.1315, 4.035e-05, 0.3857, 0.3856, 0.06858, 0.627, 0.628, 0.1851, 0.197, 0.589, 0.7639, 0.7079, 0.747, 0.006168, 0.3126, 0.3182, 0.6736, 0.7527, 0.1407, 0.1567, 0.7563, 0.8043, 0.0162, 0.03558, 0.08487, 0.3857, 0.5228, 0.1622, 0.08064, 0.8468, 0.05248, 0.01617, 0.03468, 0.001339, 0.00987, 0.6649, 0.1566, 0.004564]): _vg.add([_i], _w, 'REPLACE')
_vg = ob_cube_000.vertex_groups.new(name='Chest')
for _i, _w in zip([0, 2, 3, 4, 5, 9, 50, 51, 52, 53, 54, 60, 83, 114, 115, 116, 117, 118, 119, 120, 121, 122, 123, 124, 125, 126, 127, 128, 129, 132, 133, 135, 136, 137, 138, 139, 142, 143, 167, 188, 189, 190, 191, 192, 193, 194, 195, 197, 205, 206, 230, 262, 263, 264, 265, 266, 267, 268, 269, 270, 271, 272, 273, 274, 275, 276, 277, 281], [0.009134, 0.06697, 0.02412, 0.05524, 0.09357, 0.06808, 0.2588, 0.1174, 0.09421, 0.06319, 0.006234, 0.02174, 0.0901, 0.5748, 0.5123, 0.4169, 0.21, 0.5996, 0.572, 0.1118, 0.5238, 0.1994, 0.1282, 0.02005, 0.02006, 0.008692, 0.1153, 0.1027, 0.1259, 0.6105, 0.6591, 0.002371, 0.1297, 0.1378, 0.1878, 0.6572, 0.06443, 0.5367, 0.008589, 1.491, 0.2698, 0.1181, 0.1794, 0.1127, 0.09806, 0.06439, 0.05983, 0.008923, 0.02004, 0.173, 0.09315, 0.7158, 0.577, 0.5151, 0.592, 0.4233, 0.8342, 0.2143, 0.5494, 0.6011, 0.6804, 0.5737, 0.6222, 0.123, 0.5004, 0.1991, 0.1262, 0.00802]): _vg.add([_i], _w, 'REPLACE')
_vg = ob_cube_000.vertex_groups.new(name='Shoulder.R')
for _i, _w in zip([8, 50, 52, 114, 115, 116, 117, 118, 119, 126, 127, 128, 129, 130, 131, 132, 133, 138, 139, 140, 141, 142, 143, 164, 165, 166, 167, 171, 188, 189, 190, 191, 192, 193, 194, 204, 206, 207, 208, 218, 219, 221, 230, 256, 258, 259, 260, 262, 263, 264, 265, 266, 267, 268, 269, 270, 271, 272, 273, 274, 275, 276, 277, 278, 279, 280, 281], [0.005771, 0.0, 0.0, 0.0, 0.0, 0.0, 0.0, 0.0, 0.0, 0.3768, 0.7538, 0.07766, 0.0591, 0.9485, 0.8884, 0.05208, 0.02121, 0.1605, 0.1083, 0.3796, 0.8081, 0.804, 0.0911, 0.2381, 0.1331, 0.1127, 0.3764, 0.03099, 0.004855, 0.0, 0.1206, 0.0326, 0.0, 0.0, 0.05829, 0.9315, 0.1501, 0.9767, 0.9538, 0.1661, 0.1738, 0.1093, 0.06209, 0.06892, 0.00651, 0.02316, 0.2052, 0.0, 0.0, 0.0, 0.0, 0.0, 0.0, 0.0, 0.0, 0.0, 0.0, 0.0, 0.0, 0.03764, 0.1793, 0.639, 0.6323, 0.09459, 0.08478, 0.2146, 0.3729]): _vg.add([_i], _w, 'REPLACE')
_vg = ob_cube_000.vertex_groups.new(name='Arm.R')
for _i, _w in zip([126, 131, 164, 165, 166, 167, 168, 169, 170, 171, 172, 173, 174, 175, 176, 177, 178, 179, 180, 181, 182, 183, 184, 185, 186, 187, 204, 206, 218, 219, 220, 221, 222, 223, 224, 225, 226, 227, 228, 229, 256, 257, 258, 259, 260, 261, 275, 276, 278, 279, 280, 281], [0.5734, 0.08263, 0.758, 0.8555, 0.8856, 0.5739, 0.9693, 0.9634, 0.9701, 0.9484, 0.8324, 0.7964, 0.9445, 0.924, 0.1254, 0.121, 0.1402, 0.1525, 0.08596, 0.08579, 0.1169, 0.1297, 0.3657, 0.3153, 0.1113, 0.1304, 0.004538, 0.02786, 0.8286, 0.8167, 0.9469, 0.8721, 0.2499, 0.9289, 0.07569, 0.1586, 0.02404, 0.09373, 0.1896, 0.11, 0.9183, 0.9603, 0.9609, 0.9577, 0.7664, 0.955, 0.1101, 0.04459, 0.8973, 0.9066, 0.7555, 0.5779]): _vg.add([_i], _w, 'REPLACE')
_vg = ob_cube_000.vertex_groups.new(name='Hand.R')
for _i, _w in zip([172, 173, 174, 175, 176, 177, 178, 179, 180, 181, 182, 183, 184, 185, 186, 187, 220, 222, 223, 224, 225, 226, 227, 228, 229], [0.1671, 0.2027, 0.05473, 0.07453, 0.8745, 0.8788, 0.8597, 0.8472, 0.914, 0.9141, 0.8829, 0.8701, 0.634, 0.6843, 0.8886, 0.8694, 0.02663, 0.7496, 0.0674, 0.9242, 0.841, 0.9629, 0.906, 0.8102, 0.8898]): _vg.add([_i], _w, 'REPLACE')
_vg = ob_cube_000.vertex_groups.new(name='Shoulder.L')
for _i, _w in zip([2, 3, 4, 5, 6, 7, 8, 9, 26, 27, 29, 50, 51, 52, 53, 58, 59, 60, 61, 62, 71, 83, 114, 115, 116, 117, 118, 119, 120, 121, 122, 123, 132, 133, 138, 139, 140, 143, 188, 189, 191, 192, 193, 262, 263, 264, 265, 266, 267, 268, 269, 270, 271, 272, 273, 276], [0.8142, 0.7882, 0.1051, 0.08819, 0.9354, 0.9366, 0.0, 0.8173, 0.05937, 0.06065, 0.002742, 0.0, 0.1261, 0.0, 0.06159, 0.9558, 0.02055, 0.2279, 0.9037, 0.9503, 0.06289, 0.07223, 0.0, 0.0, 0.0, 0.0, 0.0, 0.0, 0.0646, 0.271, 0.6778, 0.6437, 0.04533, 0.05529, 0.0, 0.1182, 0.0, 0.09549, 0.6341, 0.0, 0.03863, 0.0, 0.0, 0.0, 0.0, 0.0, 0.0, 0.0, 0.0, 0.0, 0.0, 0.0, 0.0, 0.0, 0.0, 0.0003224]): _vg.add([_i], _w, 'REPLACE')
_vg = ob_cube_000.vertex_groups.new(name='Arm.L')
for _i, _w in zip([2, 3, 26, 27, 28, 29, 30, 31, 32, 33, 34, 35, 36, 37, 38, 39, 40, 41, 42, 43, 44, 45, 46, 47, 48, 49, 61, 71, 72, 73, 74, 75, 76, 77, 78, 79, 80, 81, 82, 108, 109, 110, 111, 112, 113], [0.07334, 0.05747, 0.9328, 0.9325, 0.9823, 0.9712, 0.9813, 0.9769, 0.9949, 0.9919, 0.8299, 0.7963, 0.9474, 0.9274, 0.1293, 0.1246, 0.1395, 0.1512, 0.08913, 0.08847, 0.1161, 0.1282, 0.3745, 0.3239, 0.1175, 0.1361, 0.0836, 0.932, 0.9844, 0.9565, 0.9942, 0.2703, 0.9365, 0.08243, 0.1523, 0.03164, 0.08841, 0.2019, 0.1176, 0.9919, 0.9788, 0.9823, 0.9949, 0.995, 0.9699]): _vg.add([_i], _w, 'REPLACE')
_vg = ob_cube_000.vertex_groups.new(name='Hand.L')
for _i, _w in zip([34, 35, 36, 37, 38, 39, 40, 41, 42, 43, 44, 45, 46, 47, 48, 49, 73, 75, 76, 77, 78, 79, 80, 81, 82], [0.1699, 0.2035, 0.05259, 0.07254, 0.8707, 0.8754, 0.8605, 0.8488, 0.9109, 0.9115, 0.8838, 0.8718, 0.6255, 0.676, 0.8825, 0.8639, 0.02675, 0.7295, 0.06344, 0.9175, 0.8477, 0.9592, 0.9116, 0.798, 0.8824]): _vg.add([_i], _w, 'REPLACE')
_vg = ob_cube_000.vertex_groups.new(name='Head')
for _i, _w in zip([3, 6, 8, 9, 50, 51, 52, 53, 54, 55, 56, 57, 83, 84, 85, 114, 115, 116, 117, 118, 119, 122, 123, 127, 130, 132, 138, 139, 140, 141, 142, 143, 189, 190, 191, 192, 193, 194, 195, 196, 197, 198, 199, 200, 201, 202, 203, 230, 231, 232, 233, 263, 264, 265, 266, 268, 269, 270, 272, 273, 276, 277], [0.04339, 0.01727, 0.276, 0.09534, 0.5108, 0.7427, 0.844, 0.8668, 0.9555, 0.9635, 0.9838, 0.9843, 0.8311, 0.9589, 0.9844, 0.165, 0.2645, 0.3446, 0.6844, 0.136, 0.1806, 0.05901, 0.198, 0.0357, 0.0108, 0.07333, 0.9103, 0.07077, 3.13, 0.2777, 0.1002, 0.2613, 0.4882, 0.738, 0.7294, 0.857, 0.8365, 0.8629, 0.8993, 0.9678, 0.953, 0.9619, 0.9769, 0.9917, 0.9828, 0.9836, 0.9931, 0.8236, 0.9563, 0.9832, 0.9951, 0.1608, 0.2594, 0.188, 0.3324, 0.6766, 0.3553, 0.1332, 0.1773, 0.1253, 0.05748, 0.1978]): _vg.add([_i], _w, 'REPLACE')
_vg = ob_cube_000.vertex_groups.new(name='Leg.R')
for _i, _w in zip([1, 10, 11, 124, 125, 128, 129, 134, 135, 136, 137, 144, 145, 146, 147, 148, 149, 150, 151, 152, 153, 154, 155, 156, 157, 158, 159, 160, 161, 162, 163, 205, 206, 209, 210, 211, 212, 213, 214, 215, 216, 217, 234, 235, 236, 237, 238, 239, 274], [0.06684, 0.006616, 0.01191, 0.5201, 0.5202, 0.15, 0.1463, 0.06682, 0.06503, 0.0208, 0.01478, 0.5996, 0.6184, 0.07004, 0.1076, 0.8227, 0.8084, 0.1038, 0.09273, 0.954, 0.863, 0.9292, 0.9259, 0.8842, 0.4281, 0.8352, 0.8821, 0.1223, 0.04986, 0.05733, 0.1294, 0.5201, 0.09817, 0.7982, 0.8958, 0.07139, 0.9516, 0.925, 0.8697, 0.9004, 0.09372, 0.08482, 0.05534, 0.005393, 0.009095, 0.07208, 0.09263, 0.05155, 0.1258]): _vg.add([_i], _w, 'REPLACE')
_vg = ob_cube_000.vertex_groups.new(name='Calf.R')
for _i, _w in zip([152, 153, 154, 156, 157, 158, 159, 160, 161, 162, 163, 212, 214, 215, 216, 217, 234, 235, 236, 237, 238, 239, 240, 241, 242, 243, 244, 245, 246, 247, 248, 249, 250, 251], [1.568e-05, 0.1204, 0.01542, 0.08807, 0.5638, 0.1537, 0.08435, 0.6696, 0.9322, 0.9293, 0.6904, 0.02622, 0.1209, 0.08324, 0.8477, 0.8727, 0.8597, 0.9387, 0.9445, 0.4314, 0.546, 0.8773, 0.7749, 0.8855, 0.9041, 0.08093, 0.1059, 0.7976, 0.1964, 0.5186, 0.4958, 0.01976, 0.02366, 0.1682]): _vg.add([_i], _w, 'REPLACE')
_vg = ob_cube_000.vertex_groups.new(name='Foot.R')
for _i, _w in zip([160, 163, 216, 217, 234, 235, 236, 237, 238, 239, 240, 241, 242, 243, 244, 245, 246, 247, 248, 249, 250, 251, 252, 253, 254, 255], [0.2072, 0.1786, 0.05817, 0.03281, 0.08468, 0.01674, 0.001307, 0.4959, 0.3603, 0.07053, 0.2125, 0.1082, 0.09058, 0.9094, 0.8816, 0.1915, 0.8013, 0.4803, 0.5034, 0.9638, 0.9617, 0.8302, 0.9883, 0.9861, 0.9956, 0.9946]): _vg.add([_i], _w, 'REPLACE')
_vg = ob_cube_000.vertex_groups.new(name='Leg.L')
for _i, _w in zip([0, 1, 4, 5, 10, 11, 12, 13, 14, 15, 16, 17, 18, 19, 20, 21, 22, 23, 24, 25, 59, 60, 63, 64, 65, 66, 67, 68, 69, 70, 86, 87, 88, 89, 90, 91, 120, 124, 125, 134, 135, 136, 137, 144, 145, 146, 147, 148, 150, 151, 205, 211], [0.5657, 0.3076, 0.114, 0.152, 0.6035, 0.6304, 0.8296, 0.8162, 0.9557, 0.8651, 0.9273, 0.9258, 0.8858, 0.4266, 0.8314, 0.8807, 0.1216, 0.04709, 0.06001, 0.1309, 0.6267, 0.09838, 0.8109, 0.9031, 0.9553, 0.9216, 0.8766, 0.8954, 0.08975, 0.08976, 0.05226, 0.003497, 0.01239, 0.07158, 0.09374, 0.05518, 0.136, 0.006754, 0.006703, 0.3077, 0.1307, 0.07136, 0.03221, 0.0623, 0.02413, 0.2311, 0.1258, 0.001637, 0.1322, 0.09721, 0.006757, 0.07787]): _vg.add([_i], _w, 'REPLACE')
_vg = ob_cube_000.vertex_groups.new(name='Calf.L')
for _i, _w in zip([15, 16, 18, 19, 20, 21, 22, 23, 24, 25, 65, 67, 68, 69, 70, 86, 87, 88, 89, 90, 91, 92, 93, 94, 95, 96, 97, 98, 99, 100, 101, 102, 103], [0.1191, 0.01783, 0.0869, 0.5656, 0.157, 0.08534, 0.6709, 0.9345, 0.9255, 0.6875, 0.02095, 0.1149, 0.08692, 0.8553, 0.8643, 0.8672, 0.9408, 0.9413, 0.4309, 0.5442, 0.8694, 0.7825, 0.8876, 0.9003, 0.07822, 0.1087, 0.7896, 0.1893, 0.5178, 0.4961, 0.01399, 0.02969, 0.1756]): _vg.add([_i], _w, 'REPLACE')
_vg = ob_cube_000.vertex_groups.new(name='Foot.L')
for _i, _w in zip([22, 25, 69, 70, 86, 87, 88, 89, 90, 91, 92, 93, 94, 95, 96, 97, 98, 99, 100, 101, 102, 103, 104, 105, 106, 107], [0.2066, 0.18, 0.05458, 0.03948, 0.08029, 0.01452, 0.004269, 0.4969, 0.3609, 0.07471, 0.2059, 0.1064, 0.09401, 0.9125, 0.8783, 0.1985, 0.8086, 0.4811, 0.5031, 0.9668, 0.9585, 0.8226, 0.9892, 0.9849, 0.9962, 0.9939]): _vg.add([_i], _w, 'REPLACE')
_m = ob_cube_000.modifiers.new('Armature', 'ARMATURE')
_m.object = ob_armature
_m = ob_cube_000.modifiers.new('Triangulate.001', 'TRIANGULATE')
_m.quad_method = 'BEAUTY'

# ---- collection membership
col_collection_1.objects.link(ob_armature_001)
col_collection_1.objects.link(ob_armature)
col_collection_1.objects.link(ob_cube_000)

# ---- scene / render settings (as saved in the file)
scene.frame_start = 0; scene.frame_end = 1000; scene.frame_set(17)
scene.render.engine = 'BLENDER_EEVEE_NEXT'
scene.render.resolution_percentage = 50
scene.render.dither_intensity = 0.0
scene.cycles.use_denoising = False
scene.cycles.samples = 128
scene.cycles.sampling_pattern = 'TABULATED_SOBOL'
scene.cycles.light_sampling_threshold = 0.0
scene.cycles.use_adaptive_sampling = False
scene.cycles.use_light_tree = False
scene.cycles.blur_glossy = 0.0
scene.cycles.sample_clamp_indirect = 0.0
scene.view_settings.view_transform = 'Standard'
bpy.context.view_layer.update()

# ---- added for rendering (the .blend has no active camera and no usable light): camera, sun
cam_auto = bpy.data.cameras.new('AutoCamera')
cam_auto.lens = 50.0
cam_auto.sensor_width = 36.0
cam_auto.clip_end = 1000.0
ob_auto_camera = bpy.data.objects.new('AutoCamera', cam_auto)
scene.collection.objects.link(ob_auto_camera)
ob_auto_camera.location = (10.0027, -12.4516, 12.3874)
ob_auto_camera.rotation_euler = (1.09748, -7.21219e-08, 0.694738)
scene.camera = ob_auto_camera
light_auto_sun = bpy.data.lights.new('AutoSun', 'SUN')
light_auto_sun.energy = 3.0
light_auto_sun.angle = 0.0523599
ob_auto_sun = bpy.data.objects.new('AutoSun', light_auto_sun)
scene.collection.objects.link(ob_auto_sun)
ob_auto_sun.rotation_euler = (0.872665, 0.174533, 0.523599)
bpy.context.view_layer.update()
